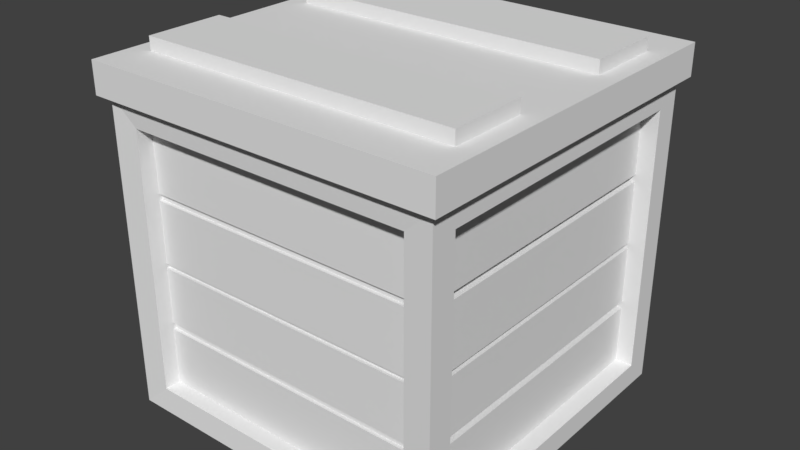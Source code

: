 # Source: Prop_Chest.blend  (saved by Blender 2.78.0; exported with 4.5.12 LTS)
import bpy
from mathutils import Matrix  # noqa: F401  (used for matrix-valued properties, if any)

bpy.ops.wm.read_factory_settings(use_empty=True)
scene = bpy.context.scene
scene.name = 'Scene'

# ---- collections
col_collection_1 = bpy.data.collections.new('Collection 1'); scene.collection.children.link(col_collection_1)

# ---- world
world_world = bpy.data.worlds.new('World'); scene.world = world_world
world_world.color = (0.05088, 0.05088, 0.05088)
world_world.use_sun_shadow = False
world_world.sun_shadow_jitter_overblur = 0.0
world_world.cycles.sampling_method = 'MANUAL'

# ---- meshes
me_untitled_023 = bpy.data.meshes.new('Untitled.023')
me_untitled_023.from_pydata([(-0.4053, 0.8499, -0.134), (-0.4053, 0.8499, -0.3308), (-0.4053, 0.8958, -0.134), (-0.4053, 0.8958, -0.3308), (0.4053, 0.8958, -0.3308), (0.4053, 0.8499, -0.3308), (0.4053, 0.8499, -0.134), (0.4053, 0.8958, -0.134), (-0.4328, -0.00295, 0.4328), (0.4328, -0.00295, 0.4328), (-0.4328, -0.00295, -0.4328), (0.4328, -0.00295, -0.4328), (-0.4328, 0.7834, 0.4328), (-0.4328, 0.7834, -0.4328), (0.4328, 0.7834, -0.4328), (0.4328, 0.7834, 0.4328), (-0.4545, 0.7834, 0.4545), (-0.4545, 0.7834, -0.4545), (-0.4545, 0.8626, 0.4545), (-0.4545, 0.8626, -0.4545), (0.4545, 0.8626, -0.4545), (0.4545, 0.7834, -0.4545), (0.4545, 0.7834, 0.4545), (0.4545, 0.8626, 0.4545), (-0.4053, 0.8499, 0.3395), (-0.4053, 0.8499, 0.1427), (-0.4053, 0.8958, 0.3395), (-0.4053, 0.8958, 0.1427), (0.4053, 0.8958, 0.1427), (0.4053, 0.8499, 0.1427), (0.4053, 0.8499, 0.3395), (0.4053, 0.8958, 0.3395), (-0.3657, 0.058, 0.428), (0.3657, 0.058, 0.428), (0.3657, 0.7225, 0.428), (-0.3657, 0.7225, 0.428), (-0.3657, 0.7225, -0.428), (0.3657, 0.7225, -0.428), (0.3657, 0.058, -0.428), (-0.3657, 0.058, -0.428), (0.4327, 0.0551, 0.3689), (0.4327, 0.7254, 0.3689), (-0.4327, 0.7254, 0.3689), (-0.4327, 0.0551, 0.3689), (0.4327, 0.7254, -0.3689), (0.4327, 0.0551, -0.3689), (-0.4327, 0.0551, -0.3689), (-0.4327, 0.7254, -0.3689), (0.3894, 0.0551, 0.3689), (0.3894, 0.7254, 0.3689), (-0.3894, 0.7254, 0.3689), (-0.3894, 0.0551, 0.3689), (0.3894, 0.7254, -0.3689), (0.3894, 0.0551, -0.3689), (-0.3894, 0.0551, -0.3689), (-0.3894, 0.7254, -0.3689), (-0.3657, 0.058, 0.3881), (0.3657, 0.058, 0.3881), (0.3657, 0.7225, 0.3881), (-0.3657, 0.7225, 0.3881), (-0.3657, 0.7225, -0.3881), (0.3657, 0.7225, -0.3881), (0.3657, 0.058, -0.3881), (-0.3657, 0.058, -0.3881), (-0.3896, -0.00295, 0.3896), (0.3896, -0.00295, 0.3896), (0.3896, -0.00295, -0.3896), (-0.3896, -0.00295, -0.3896), (-0.3896, 0.04, 0.3896), (0.3896, 0.04, 0.3896), (0.3896, 0.04, -0.3896), (-0.3896, 0.04, -0.3896), (0.3894, 0.3811, 0.3689), (-0.3894, 0.3811, 0.3689), (0.3894, 0.3811, -0.3689), (-0.3894, 0.3811, -0.3689), (0.3657, 0.3811, 0.3881), (-0.3657, 0.3811, 0.3881), (0.3657, 0.3811, -0.3881), (-0.3657, 0.3811, -0.3881), (0.3894, 0.5578, 0.3689), (-0.3894, 0.2227, 0.3689), (0.3894, 0.2227, -0.3689), (-0.3894, 0.5578, -0.3689), (0.3657, 0.5564, 0.3881), (-0.3657, 0.2241, 0.3881), (0.3657, 0.2241, -0.3881), (-0.3657, 0.5564, -0.3881), (0.3894, 0.2227, 0.3689), (-0.3894, 0.5578, 0.3689), (0.3894, 0.5578, -0.3689), (-0.3894, 0.2227, -0.3689), (0.3657, 0.2241, 0.3881), (-0.3657, 0.5564, 0.3881), (0.3657, 0.5564, -0.3881), (-0.3657, 0.2241, -0.3881), (-0.3894, 0.2036, 0.3689), (0.3894, 0.2036, -0.3689), (-0.3657, 0.2058, 0.3881), (0.3657, 0.2058, -0.3881), (0.3894, 0.3682, 0.3689), (-0.3894, 0.5401, 0.3689), (0.3894, 0.5401, -0.3689), (-0.3894, 0.3682, -0.3689), (0.3657, 0.369, 0.3881), (-0.3657, 0.5393, 0.3881), (0.3657, 0.5393, -0.3881), (-0.3657, 0.369, -0.3881), (0.3894, 0.5401, 0.3689), (-0.3894, 0.3682, 0.3689), (0.3894, 0.3682, -0.3689), (-0.3894, 0.5401, -0.3689), (0.3657, 0.5393, 0.3881), (-0.3657, 0.369, 0.3881), (0.3657, 0.369, -0.3881), (-0.3657, 0.5393, -0.3881), (0.3894, 0.2036, 0.3689), (-0.3894, 0.2036, -0.3689), (0.3657, 0.2058, 0.3881), (-0.3657, 0.2058, -0.3881), (0.3657, 0.369, 0.3803), (0.3657, 0.3811, 0.3803), (-0.3657, 0.369, -0.3731), (-0.3657, 0.3811, -0.3731), (0.3657, 0.3811, -0.3731), (-0.3657, 0.3811, 0.3803), (0.3657, 0.5393, 0.3803), (0.3657, 0.5564, 0.3803), (-0.3657, 0.5393, -0.3731), (-0.3657, 0.5564, -0.3731), (0.3657, 0.2058, 0.3803), (0.3657, 0.2241, 0.3803), (-0.3657, 0.2058, -0.3731), (-0.3657, 0.2241, -0.3731), (-0.3657, 0.2241, 0.3803), (0.3657, 0.5564, -0.3731), (0.3657, 0.2241, -0.3731), (-0.3657, 0.5564, 0.3803), (-0.3657, 0.2058, 0.3803), (0.3657, 0.2058, -0.3731), (-0.3657, 0.5393, 0.3803), (0.3657, 0.5393, -0.3731), (-0.3657, 0.369, 0.3803), (0.3657, 0.369, -0.3731), (0.3693, 0.3682, 0.3689), (0.3693, 0.3811, 0.3689), (-0.3693, 0.3682, -0.3689), (-0.3693, 0.3811, -0.3689), (-0.3693, 0.3811, 0.3689), (0.3693, 0.3811, -0.3689), (0.3693, 0.5401, 0.3689), (0.3693, 0.5578, 0.3689), (-0.3693, 0.5401, -0.3689), (-0.3693, 0.5578, -0.3689), (0.3693, 0.2036, 0.3689), (0.3693, 0.2227, 0.3689), (-0.3693, 0.2036, -0.3689), (-0.3693, 0.2227, -0.3689), (0.3693, 0.2227, -0.3689), (-0.3693, 0.2227, 0.3689), (-0.3693, 0.5578, 0.3689), (0.3693, 0.5578, -0.3689), (-0.3693, 0.2036, 0.3689), (0.3693, 0.2036, -0.3689), (-0.3693, 0.5401, 0.3689), (0.3693, 0.5401, -0.3689), (-0.3693, 0.3682, 0.3689), (0.3693, 0.3682, -0.3689)], [], [(1, 0, 2, 3), (3, 4, 5, 1), (6, 5, 4, 7), (0, 6, 7, 2), (4, 3, 2, 7), (15, 12, 35, 34), (13, 14, 37, 36), (9, 8, 64, 65), (10, 8, 43, 46), (12, 13, 47, 42), (17, 16, 18, 19), (19, 20, 21, 17), (22, 21, 20, 23), (16, 22, 23, 18), (13, 12, 16, 17), (14, 13, 17, 21), (15, 14, 21, 22), (12, 15, 22, 16), (20, 19, 18, 23), (25, 24, 26, 27), (27, 28, 29, 25), (30, 29, 28, 31), (24, 30, 31, 26), (28, 27, 26, 31), (36, 37, 61, 60), (38, 39, 63, 62), (8, 9, 33, 32), (10, 13, 36, 39), (14, 11, 38, 37), (12, 8, 32, 35), (9, 15, 34, 33), (11, 10, 39, 38), (43, 42, 50, 89, 101, 73, 109, 81, 96, 51), (47, 46, 54, 117, 91, 103, 75, 111, 83, 55), (13, 10, 46, 47), (11, 14, 44, 45), (8, 12, 42, 43), (15, 9, 40, 41), (14, 15, 41, 44), (9, 11, 45, 40), (44, 41, 49, 52), (40, 45, 53, 48), (45, 44, 52, 90, 102, 74, 110, 82, 97, 53), (41, 40, 48, 116, 88, 100, 72, 108, 80, 49), (42, 47, 55, 50), (46, 43, 51, 54), (60, 61, 94, 87), (119, 99, 62, 63), (34, 35, 59, 58), (32, 33, 57, 56), (39, 36, 60, 87, 115, 79, 107, 95, 119, 63), (37, 38, 62, 99, 86, 114, 78, 106, 94, 61), (35, 32, 56, 98, 85, 113, 77, 105, 93, 59), (33, 34, 58, 84, 112, 76, 104, 92, 118, 57), (66, 65, 69, 70), (8, 10, 67, 64), (11, 9, 65, 66), (10, 11, 66, 67), (71, 70, 69, 68), (65, 64, 68, 69), (64, 67, 71, 68), (67, 66, 70, 71), (115, 106, 78, 79), (105, 112, 126, 140), (100, 110, 167, 144), (75, 103, 146, 147), (101, 89, 160, 164), (81, 91, 157, 159), (113, 104, 120, 142), (107, 114, 86, 95), (87, 94, 135, 129), (73, 75, 147, 148), (116, 97, 163, 154), (72, 74, 102, 108), (75, 73, 101, 111), (77, 76, 112, 105), (115, 87, 129, 128), (56, 57, 118, 98), (54, 51, 96, 117), (48, 53, 97, 116), (88, 82, 110, 100), (91, 81, 109, 103), (85, 92, 104, 113), (104, 76, 121, 120), (92, 85, 134, 131), (49, 80, 90, 52), (55, 83, 89, 50), (59, 93, 84, 58), (142, 120, 121, 125), (138, 130, 131, 134), (140, 126, 127, 137), (123, 124, 143, 122), (129, 135, 141, 128), (133, 136, 139, 132), (95, 86, 136, 133), (106, 115, 128, 141), (85, 98, 138, 134), (114, 107, 122, 143), (84, 93, 137, 127), (93, 105, 140, 137), (107, 79, 123, 122), (118, 92, 131, 130), (99, 119, 132, 139), (86, 99, 139, 136), (77, 113, 142, 125), (98, 118, 130, 138), (94, 106, 141, 135), (79, 78, 124, 123), (119, 95, 133, 132), (78, 114, 143, 124), (112, 84, 127, 126), (76, 77, 125, 121), (146, 166, 148, 147), (144, 167, 149, 145), (154, 163, 158, 155), (156, 162, 159, 157), (152, 164, 160, 153), (150, 165, 161, 151), (96, 81, 159, 162), (109, 73, 148, 166), (74, 72, 145, 149), (108, 102, 165, 150), (102, 90, 161, 165), (103, 109, 166, 146), (97, 82, 158, 163), (110, 74, 149, 167), (80, 108, 150, 151), (111, 101, 164, 152), (88, 116, 154, 155), (91, 117, 156, 157), (72, 100, 144, 145), (83, 111, 152, 153), (89, 83, 153, 160), (117, 96, 162, 156), (90, 80, 151, 161), (82, 88, 155, 158)])
_k = set([(0, 2), (1, 3), (2, 3), (2, 7), (3, 4), (4, 5), (4, 7), (6, 7), (8, 9), (8, 10), (8, 12), (9, 11), (9, 15), (10, 11), (10, 13), (11, 14), (12, 13), (12, 15), (13, 14), (14, 15), (16, 17), (16, 18), (16, 22), (17, 19), (17, 21), (18, 19), (18, 23), (19, 20), (20, 21), (20, 23), (21, 22), (22, 23), (24, 26), (25, 27), (26, 27), (26, 31), (27, 28), (28, 29), (28, 31), (30, 31), (32, 33), (32, 35), (33, 34), (34, 35), (36, 37), (36, 39), (37, 38), (38, 39), (40, 41), (40, 45), (41, 44), (42, 43), (42, 47), (43, 46), (44, 45), (46, 47), (48, 53), (48, 116), (49, 52), (49, 80), (50, 55), (50, 89), (51, 54), (51, 96), (52, 90), (53, 97), (54, 117), (55, 83), (56, 57), (56, 98), (57, 118), (58, 59), (58, 84), (59, 93), (60, 61), (60, 87), (61, 94), (62, 63), (62, 99), (63, 119), (64, 65), (64, 67), (65, 66), (66, 67), (68, 69), (68, 71), (69, 70), (70, 71), (72, 100), (72, 108), (73, 101), (73, 109), (74, 102), (74, 110), (75, 103), (75, 111), (76, 104), (76, 112), (77, 105), (77, 113), (78, 106), (78, 114), (79, 107), (79, 115), (80, 108), (81, 96), (81, 109), (82, 97), (82, 110), (83, 111), (84, 112), (85, 98), (85, 113), (86, 99), (86, 114), (87, 115), (88, 100), (88, 116), (89, 101), (90, 102), (91, 103), (91, 117), (92, 104), (92, 118), (93, 105), (94, 106), (95, 107), (95, 119), (120, 121), (122, 123), (124, 143), (125, 142), (126, 127), (128, 129), (130, 131), (132, 133), (134, 138), (135, 141), (136, 139), (137, 140), (144, 145), (146, 147), (148, 166), (149, 167), (150, 151), (152, 153), (154, 155), (156, 157), (158, 163), (159, 162), (160, 164), (161, 165)])
me_untitled_023.attributes.new('sharp_edge', 'BOOLEAN', 'EDGE').data.foreach_set('value', [ (min(e.vertices), max(e.vertices)) in _k for e in me_untitled_023.edges])
_uv = me_untitled_023.uv_layers.new(name='map1')
_uv.uv.foreach_set('vector', [0.5353, 0.04296, 0.5353, 0.01086, 0.5428, 0.01086, 0.5428, 0.04296, 0.5428, 0.04296, 0.675, 0.04296, 0.675, 0.05044, 0.5428, 0.05044, 0.6824, 0.01086, 0.6824, 0.04296, 0.675, 0.04296, 0.675, 0.01086, 0.5428, 0.003378, 0.675, 0.003377, 0.675, 0.01086, 0.5428, 0.01086, 0.675, 0.04296, 0.5428, 0.04296, 0.5428, 0.01086, 0.675, 0.01086, 0.5092, 0.003278, 0.3827, 0.003278, 0.3827, 0.003278, 0.5092, 0.003278, 0.3827, 0.1656, 0.5092, 0.1656, 0.5092, 0.1656, 0.3827, 0.1656, 0.8979, 0.1835, 0.8109, 0.1835, 0.8109, 0.1835, 0.8979, 0.1835, 0.8109, 0.09653, 0.8109, 0.1835, 0.8109, 0.1835, 0.8109, 0.09653, 0.3648, 0.02119, 0.3648, 0.1477, 0.3648, 0.1477, 0.3648, 0.02119, 0.3679, 0.1509, 0.3679, 0.01802, 0.3795, 0.01802, 0.3795, 0.1509, 0.3795, 0.1509, 0.5124, 0.1509, 0.5124, 0.1624, 0.3795, 0.1624, 0.5239, 0.01802, 0.5239, 0.1509, 0.5124, 0.1509, 0.5124, 0.01802, 0.3795, 0.006445, 0.5124, 0.006445, 0.5124, 0.01802, 0.3795, 0.01802, 0.3648, 0.1477, 0.3648, 0.02119, 0.3679, 0.01802, 0.3679, 0.1509, 0.5092, 0.1656, 0.3827, 0.1656, 0.3795, 0.1624, 0.5124, 0.1624, 0.5271, 0.02119, 0.5271, 0.1477, 0.5239, 0.1509, 0.5239, 0.01802, 0.3827, 0.003278, 0.5092, 0.003278, 0.5124, 0.006445, 0.3795, 0.006445, 0.5124, 0.1509, 0.3795, 0.1509, 0.3795, 0.01802, 0.5124, 0.01802, 0.6938, 0.04296, 0.6938, 0.01086, 0.7013, 0.01086, 0.7013, 0.04296, 0.7013, 0.04296, 0.8335, 0.04296, 0.8335, 0.05044, 0.7013, 0.05044, 0.841, 0.01086, 0.841, 0.04296, 0.8335, 0.04296, 0.8335, 0.01086, 0.7013, 0.003378, 0.8335, 0.003377, 0.8335, 0.01086, 0.7013, 0.01086, 0.8335, 0.04296, 0.7013, 0.04296, 0.7013, 0.01086, 0.8335, 0.01086, 0.3827, 0.1656, 0.5092, 0.1656, 0.5092, 0.1656, 0.3827, 0.1656, 0.8979, 0.09653, 0.8109, 0.09653, 0.8109, 0.09653, 0.8979, 0.09653, 0.8109, 0.1835, 0.8979, 0.1835, 0.8979, 0.1835, 0.8109, 0.1835, 0.1044, 0.1354, 0.2193, 0.1354, 0.2193, 0.1354, 0.1044, 0.1354, 0.2194, 0.008861, 0.1044, 0.008861, 0.1044, 0.008861, 0.2194, 0.008861, 0.2193, 0.008861, 0.1044, 0.00886, 0.1044, 0.00886, 0.2193, 0.008861, 0.1044, 0.1354, 0.2194, 0.1354, 0.2194, 0.1354, 0.1044, 0.1354, 0.8979, 0.09653, 0.8109, 0.09653, 0.8109, 0.09653, 0.8979, 0.09653, 0.1044, 0.00886, 0.2193, 0.008861, 0.2193, 0.008861, 0.1906, 0.008861, 0.1762, 0.008861, 0.1618, 0.008861, 0.1475, 0.00886, 0.1331, 0.00886, 0.1187, 0.00886, 0.1044, 0.00886, 0.2193, 0.1354, 0.1044, 0.1354, 0.1044, 0.1354, 0.1187, 0.1354, 0.1331, 0.1354, 0.1475, 0.1354, 0.1618, 0.1354, 0.1762, 0.1354, 0.2049, 0.1354, 0.2193, 0.1354, 0.2193, 0.1354, 0.1044, 0.1354, 0.1044, 0.1354, 0.2193, 0.1354, 0.1044, 0.008861, 0.2194, 0.008861, 0.2194, 0.008861, 0.1044, 0.008861, 0.1044, 0.00886, 0.2193, 0.008861, 0.2193, 0.008861, 0.1044, 0.00886, 0.2194, 0.1354, 0.1044, 0.1354, 0.1044, 0.1354, 0.2194, 0.1354, 0.5271, 0.1477, 0.5271, 0.02119, 0.5271, 0.02119, 0.5271, 0.1477, 0.8979, 0.1835, 0.8979, 0.09653, 0.8979, 0.09653, 0.8979, 0.1835, 0.5271, 0.1477, 0.5271, 0.02119, 0.5271, 0.02119, 0.5271, 0.1477, 0.8979, 0.1835, 0.8979, 0.09653, 0.8979, 0.09653, 0.8979, 0.1835, 0.1044, 0.008861, 0.2194, 0.008861, 0.2194, 0.008861, 0.1906, 0.008861, 0.1763, 0.008861, 0.1619, 0.008861, 0.1475, 0.008861, 0.1332, 0.008861, 0.1188, 0.008861, 0.1044, 0.008861, 0.2194, 0.1354, 0.1044, 0.1354, 0.1044, 0.1354, 0.1188, 0.1354, 0.1332, 0.1354, 0.1475, 0.1354, 0.1619, 0.1354, 0.1763, 0.1354, 0.205, 0.1354, 0.2194, 0.1354, 0.3648, 0.02119, 0.3648, 0.1477, 0.3648, 0.1477, 0.3648, 0.02119, 0.8109, 0.09653, 0.8109, 0.1835, 0.8109, 0.1835, 0.8109, 0.09653, 0.2193, 0.1354, 0.2194, 0.008861, 0.1906, 0.2619, 0.1906, 0.1354, 0.1187, 0.1354, 0.1187, 0.2619, 0.1044, 0.2619, 0.1044, 0.1354, 0.5092, 0.003278, 0.3827, 0.003278, 0.3827, 0.003278, 0.5092, 0.003278, 0.8109, 0.1835, 0.8979, 0.1835, 0.8979, 0.1835, 0.8109, 0.1835, 0.1044, 0.1354, 0.2193, 0.1354, 0.2193, 0.1354, 0.1906, 0.1354, 0.1762, 0.1354, 0.1618, 0.1354, 0.1475, 0.1354, 0.1331, 0.1354, 0.1187, 0.1354, 0.1044, 0.1354, 0.2194, 0.008861, 0.1044, 0.008861, 0.1044, 0.008861, 0.1188, 0.008861, 0.1332, 0.008861, 0.1475, 0.008861, 0.1619, 0.008861, 0.1763, 0.008861, 0.205, 0.008861, 0.2194, 0.008861, 0.2193, 0.008861, 0.1044, 0.00886, 0.1044, 0.00886, 0.1187, 0.00886, 0.1331, 0.00886, 0.1475, 0.00886, 0.1618, 0.008861, 0.1762, 0.008861, 0.2049, 0.008861, 0.2193, 0.008861, 0.1044, 0.1354, 0.2194, 0.1354, 0.2194, 0.1354, 0.1906, 0.1354, 0.1763, 0.1354, 0.1619, 0.1354, 0.1475, 0.1354, 0.1332, 0.1354, 0.1188, 0.1354, 0.1044, 0.1354, 0.8979, 0.09653, 0.8979, 0.1835, 0.8979, 0.1835, 0.8979, 0.09653, 0.8109, 0.1835, 0.8109, 0.09653, 0.8109, 0.09653, 0.8109, 0.1835, 0.8979, 0.09653, 0.8979, 0.1835, 0.8979, 0.1835, 0.8979, 0.09653, 0.8109, 0.09653, 0.8979, 0.09653, 0.8979, 0.09653, 0.8109, 0.09653, 0.8109, 0.09653, 0.8979, 0.09653, 0.8979, 0.1835, 0.8109, 0.1835, 0.8979, 0.1835, 0.8109, 0.1835, 0.8109, 0.1835, 0.8979, 0.1835, 0.8109, 0.1835, 0.8109, 0.09653, 0.8109, 0.09653, 0.8109, 0.1835, 0.8109, 0.09653, 0.8979, 0.09653, 0.8979, 0.09653, 0.8109, 0.09653, 0.1762, 0.1354, 0.1762, 0.2619, 0.1618, 0.2619, 0.1618, 0.1354, 0.1763, 0.2619, 0.1763, 0.1354, 0.1763, 0.1354, 0.1763, 0.2619, 0.1475, 0.1354, 0.1475, 0.008861, 0.1475, 0.008861, 0.1475, 0.1354, 0.1618, 0.1354, 0.1475, 0.1354, 0.1475, 0.1354, 0.1618, 0.1354, 0.1762, 0.008861, 0.1906, 0.008861, 0.1906, 0.008861, 0.1762, 0.008861, 0.1331, 0.00886, 0.1331, 0.1354, 0.1331, 0.1354, 0.1331, 0.00886, 0.1475, 0.2619, 0.1475, 0.1354, 0.1475, 0.1354, 0.1475, 0.2619, 0.1475, 0.1354, 0.1475, 0.2619, 0.1331, 0.2619, 0.1331, 0.1354, 0.1906, 0.1354, 0.1906, 0.2619, 0.1906, 0.2619, 0.1906, 0.1354, 0.1618, 0.008861, 0.1618, 0.1354, 0.1618, 0.1354, 0.1618, 0.008861, 0.1188, 0.1354, 0.1188, 0.008861, 0.1188, 0.008861, 0.1188, 0.1354, 0.1619, 0.1354, 0.1619, 0.008861, 0.1763, 0.008861, 0.1763, 0.1354, 0.1618, 0.1354, 0.1618, 0.008861, 0.1762, 0.008861, 0.1762, 0.1354, 0.1619, 0.2619, 0.1619, 0.1354, 0.1763, 0.1354, 0.1763, 0.2619, 0.1762, 0.1354, 0.1906, 0.1354, 0.1906, 0.1354, 0.1762, 0.1354, 0.1044, 0.2619, 0.1044, 0.1354, 0.1188, 0.1354, 0.1188, 0.2619, 0.1044, 0.1354, 0.1044, 0.00886, 0.1187, 0.00886, 0.1187, 0.1354, 0.1044, 0.1354, 0.1044, 0.008861, 0.1188, 0.008861, 0.1188, 0.1354, 0.1332, 0.1354, 0.1332, 0.008861, 0.1475, 0.008861, 0.1475, 0.1354, 0.1331, 0.1354, 0.1331, 0.00886, 0.1475, 0.00886, 0.1475, 0.1354, 0.1332, 0.2619, 0.1332, 0.1354, 0.1475, 0.1354, 0.1475, 0.2619, 0.1475, 0.1354, 0.1619, 0.1354, 0.1619, 0.1354, 0.1475, 0.1354, 0.1332, 0.1354, 0.1332, 0.2619, 0.1332, 0.2619, 0.1332, 0.1354, 0.2194, 0.1354, 0.205, 0.1354, 0.1906, 0.008861, 0.2194, 0.008861, 0.2193, 0.1354, 0.2049, 0.1354, 0.1906, 0.008861, 0.2193, 0.008861, 0.2193, 0.008861, 0.2049, 0.008861, 0.1906, 0.1354, 0.2194, 0.1354, 0.1475, 0.2619, 0.1475, 0.1354, 0.1619, 0.1354, 0.1619, 0.2619, 0.1188, 0.2619, 0.1188, 0.1354, 0.1332, 0.1354, 0.1332, 0.2619, 0.1763, 0.2619, 0.1763, 0.1354, 0.1906, 0.1354, 0.1906, 0.2619, 0.1618, 0.1354, 0.1618, 0.2619, 0.1475, 0.2619, 0.1475, 0.1354, 0.1906, 0.1354, 0.1906, 0.2619, 0.1762, 0.2619, 0.1762, 0.1354, 0.1331, 0.1354, 0.1331, 0.2619, 0.1187, 0.2619, 0.1187, 0.1354, 0.1331, 0.1354, 0.1331, 0.2619, 0.1331, 0.2619, 0.1331, 0.1354, 0.1762, 0.2619, 0.1762, 0.1354, 0.1762, 0.1354, 0.1762, 0.2619, 0.1331, 0.00886, 0.1187, 0.00886, 0.1187, 0.00886, 0.1331, 0.00886, 0.1475, 0.2619, 0.1475, 0.1354, 0.1475, 0.1354, 0.1475, 0.2619, 0.1906, 0.1354, 0.2049, 0.008861, 0.2049, 0.008861, 0.1906, 0.1354, 0.2049, 0.008861, 0.1762, 0.008861, 0.1762, 0.008861, 0.2049, 0.008861, 0.1475, 0.1354, 0.1618, 0.1354, 0.1618, 0.1354, 0.1475, 0.1354, 0.1188, 0.1354, 0.1332, 0.1354, 0.1332, 0.1354, 0.1188, 0.1354, 0.1187, 0.2619, 0.1187, 0.1354, 0.1187, 0.1354, 0.1187, 0.2619, 0.1332, 0.008861, 0.1188, 0.008861, 0.1188, 0.008861, 0.1332, 0.008861, 0.1618, 0.008861, 0.1475, 0.00886, 0.1475, 0.00886, 0.1618, 0.008861, 0.1188, 0.2619, 0.1188, 0.1354, 0.1188, 0.1354, 0.1188, 0.2619, 0.205, 0.008861, 0.1763, 0.008861, 0.1763, 0.008861, 0.205, 0.008861, 0.1618, 0.1354, 0.1618, 0.2619, 0.1618, 0.2619, 0.1618, 0.1354, 0.1187, 0.1354, 0.1331, 0.1354, 0.1331, 0.1354, 0.1187, 0.1354, 0.1619, 0.008861, 0.1475, 0.008861, 0.1475, 0.008861, 0.1619, 0.008861, 0.1763, 0.1354, 0.1906, 0.1354, 0.1906, 0.1354, 0.1763, 0.1354, 0.1619, 0.1354, 0.1619, 0.2619, 0.1619, 0.2619, 0.1619, 0.1354, 0.1475, 0.1354, 0.1475, 0.00886, 0.1618, 0.008861, 0.1618, 0.1354, 0.1475, 0.1354, 0.1475, 0.008861, 0.1619, 0.008861, 0.1619, 0.1354, 0.1188, 0.1354, 0.1188, 0.008861, 0.1332, 0.008861, 0.1332, 0.1354, 0.1187, 0.1354, 0.1187, 0.00886, 0.1331, 0.00886, 0.1331, 0.1354, 0.1762, 0.1354, 0.1762, 0.008861, 0.1906, 0.008861, 0.1906, 0.1354, 0.1763, 0.1354, 0.1763, 0.008861, 0.1906, 0.008861, 0.1906, 0.1354, 0.1187, 0.00886, 0.1331, 0.00886, 0.1331, 0.00886, 0.1187, 0.00886, 0.1475, 0.00886, 0.1618, 0.008861, 0.1618, 0.008861, 0.1475, 0.00886, 0.1619, 0.008861, 0.1619, 0.1354, 0.1619, 0.1354, 0.1619, 0.008861, 0.1763, 0.1354, 0.1763, 0.008861, 0.1763, 0.008861, 0.1763, 0.1354, 0.1763, 0.008861, 0.1906, 0.008861, 0.1906, 0.008861, 0.1763, 0.008861, 0.1475, 0.1354, 0.1475, 0.00886, 0.1475, 0.00886, 0.1475, 0.1354, 0.1188, 0.008861, 0.1332, 0.008861, 0.1332, 0.008861, 0.1188, 0.008861, 0.1475, 0.008861, 0.1619, 0.008861, 0.1619, 0.008861, 0.1475, 0.008861, 0.205, 0.1354, 0.1763, 0.1354, 0.1763, 0.1354, 0.205, 0.1354, 0.1762, 0.1354, 0.1762, 0.008861, 0.1762, 0.008861, 0.1762, 0.1354, 0.1332, 0.1354, 0.1188, 0.1354, 0.1188, 0.1354, 0.1332, 0.1354, 0.1331, 0.1354, 0.1187, 0.1354, 0.1187, 0.1354, 0.1331, 0.1354, 0.1619, 0.1354, 0.1475, 0.1354, 0.1475, 0.1354, 0.1619, 0.1354, 0.2049, 0.1354, 0.1762, 0.1354, 0.1762, 0.1354, 0.2049, 0.1354, 0.1906, 0.008861, 0.2049, 0.1354, 0.2049, 0.1354, 0.1906, 0.008861, 0.1187, 0.1354, 0.1187, 0.00886, 0.1187, 0.00886, 0.1187, 0.1354, 0.1906, 0.008861, 0.205, 0.1354, 0.205, 0.1354, 0.1906, 0.008861, 0.1332, 0.008861, 0.1332, 0.1354, 0.1332, 0.1354, 0.1332, 0.008861])
_uv.active_render = True
_uv = me_untitled_023.uv_layers.new(name='uvSet')
_uv.uv.foreach_set('vector', [0.0909, 0.9578, 0.02033, 0.9578, 0.02033, 0.9414, 0.0909, 0.9414, 0.0909, 0.9414, 0.0909, 0.6507, 0.1073, 0.6507, 0.1073, 0.9414, 0.02032, 0.6343, 0.0909, 0.6343, 0.0909, 0.6507, 0.02032, 0.6507, 0.00388, 0.9414, 0.003878, 0.6507, 0.02032, 0.6507, 0.02033, 0.9414, 0.0909, 0.6507, 0.0909, 0.9414, 0.02033, 0.9414, 0.02032, 0.6507, 0.9294, 0.5978, 0.6191, 0.5978, 0.6191, 0.5978, 0.9294, 0.5978, 0.6191, 0.996, 0.9294, 0.996, 0.9294, 0.996, 0.6191, 0.996, 0.5416, 0.6361, 0.5416, 0.9465, 0.5416, 0.9465, 0.5416, 0.6361, 0.2312, 0.9465, 0.5416, 0.9465, 0.5416, 0.9465, 0.2312, 0.9465, 0.5751, 0.6417, 0.5751, 0.9521, 0.5751, 0.9521, 0.5751, 0.6417, 0.5829, 0.9599, 0.5829, 0.634, 0.6113, 0.634, 0.6113, 0.9599, 0.6113, 0.9599, 0.9372, 0.9599, 0.9372, 0.9883, 0.6113, 0.9883, 0.9656, 0.634, 0.9656, 0.9599, 0.9372, 0.9599, 0.9372, 0.634, 0.6113, 0.6056, 0.9372, 0.6056, 0.9372, 0.634, 0.6113, 0.634, 0.5751, 0.9521, 0.5751, 0.6417, 0.5829, 0.634, 0.5829, 0.9599, 0.9294, 0.996, 0.6191, 0.996, 0.6113, 0.9883, 0.9372, 0.9883, 0.9733, 0.6417, 0.9733, 0.9521, 0.9656, 0.9599, 0.9656, 0.634, 0.6191, 0.5978, 0.9294, 0.5978, 0.9372, 0.6056, 0.6113, 0.6056, 0.9372, 0.9599, 0.6113, 0.9599, 0.6113, 0.634, 0.9372, 0.634, 0.2055, 0.9578, 0.135, 0.9578, 0.135, 0.9414, 0.2055, 0.9414, 0.2055, 0.9414, 0.2055, 0.6507, 0.222, 0.6507, 0.222, 0.9414, 0.135, 0.6343, 0.2055, 0.6343, 0.2055, 0.6507, 0.135, 0.6507, 0.1185, 0.9414, 0.1185, 0.6507, 0.135, 0.6507, 0.135, 0.9414, 0.2055, 0.6507, 0.2055, 0.9414, 0.135, 0.9414, 0.135, 0.6507, 0.6191, 0.996, 0.9294, 0.996, 0.9294, 0.996, 0.6191, 0.996, 0.2312, 0.6361, 0.2312, 0.9465, 0.2312, 0.9465, 0.2312, 0.6361, 0.5416, 0.9465, 0.5416, 0.6361, 0.5416, 0.6361, 0.5416, 0.9465, 0.003878, 0.3143, 0.2858, 0.3143, 0.2858, 0.3143, 0.003878, 0.3143, 0.5762, 0.003971, 0.2943, 0.003971, 0.2943, 0.003971, 0.5762, 0.003971, 0.2858, 0.003971, 0.003878, 0.003968, 0.003878, 0.003968, 0.2858, 0.003971, 0.2943, 0.3143, 0.5762, 0.3143, 0.5762, 0.3143, 0.2943, 0.3143, 0.2312, 0.6361, 0.2312, 0.9465, 0.2312, 0.9465, 0.2312, 0.6361, 0.003878, 0.003968, 0.2858, 0.003971, 0.2858, 0.003971, 0.2154, 0.00397, 0.1801, 0.00397, 0.1449, 0.003969, 0.1096, 0.003969, 0.07437, 0.003969, 0.03912, 0.003969, 0.003878, 0.003968, 0.2858, 0.3143, 0.003878, 0.3143, 0.003878, 0.3143, 0.03912, 0.3143, 0.07437, 0.3143, 0.1096, 0.3143, 0.1449, 0.3143, 0.1801, 0.3143, 0.2506, 0.3143, 0.2858, 0.3143, 0.2858, 0.3143, 0.003878, 0.3143, 0.003878, 0.3143, 0.2858, 0.3143, 0.2943, 0.003971, 0.5762, 0.003971, 0.5762, 0.003971, 0.2943, 0.003971, 0.003878, 0.003968, 0.2858, 0.003971, 0.2858, 0.003971, 0.003878, 0.003968, 0.5762, 0.3143, 0.2943, 0.3143, 0.2943, 0.3143, 0.5762, 0.3143, 0.9733, 0.9521, 0.9733, 0.6417, 0.9733, 0.6417, 0.9733, 0.9521, 0.5416, 0.6361, 0.2312, 0.6361, 0.2312, 0.6361, 0.5416, 0.6361, 0.9733, 0.9521, 0.9733, 0.6417, 0.9733, 0.6417, 0.9733, 0.9521, 0.5416, 0.6361, 0.2312, 0.6361, 0.2312, 0.6361, 0.5416, 0.6361, 0.2943, 0.003971, 0.5762, 0.003971, 0.5762, 0.003971, 0.5057, 0.003971, 0.4705, 0.003971, 0.4353, 0.003971, 0.4, 0.003971, 0.3648, 0.003971, 0.3295, 0.003971, 0.2943, 0.003971, 0.5762, 0.3143, 0.2943, 0.3143, 0.2943, 0.3143, 0.3295, 0.3143, 0.3648, 0.3143, 0.4, 0.3143, 0.4353, 0.3143, 0.4705, 0.3143, 0.541, 0.3143, 0.5762, 0.3143, 0.5751, 0.6417, 0.5751, 0.9521, 0.5751, 0.9521, 0.5751, 0.6417, 0.2312, 0.9465, 0.5416, 0.9465, 0.5416, 0.9465, 0.2312, 0.9465, 0.2858, 0.3143, 0.5762, 0.003971, 0.2154, 0.6247, 0.2154, 0.3143, 0.03912, 0.3143, 0.03912, 0.6247, 0.003878, 0.6247, 0.003878, 0.3143, 0.9294, 0.5978, 0.6191, 0.5978, 0.6191, 0.5978, 0.9294, 0.5978, 0.5416, 0.9465, 0.5416, 0.6361, 0.5416, 0.6361, 0.5416, 0.9465, 0.003878, 0.3143, 0.2858, 0.3143, 0.2858, 0.3143, 0.2154, 0.3143, 0.1801, 0.3143, 0.1449, 0.3143, 0.1096, 0.3143, 0.07437, 0.3143, 0.03912, 0.3143, 0.003878, 0.3143, 0.5762, 0.003971, 0.2943, 0.003971, 0.2943, 0.003971, 0.3295, 0.003971, 0.3648, 0.003971, 0.4, 0.003971, 0.4353, 0.003971, 0.4705, 0.003971, 0.541, 0.003971, 0.5762, 0.003971, 0.2858, 0.003971, 0.003878, 0.003968, 0.003878, 0.003968, 0.03912, 0.003969, 0.07437, 0.003969, 0.1096, 0.003969, 0.1449, 0.003969, 0.1801, 0.00397, 0.2506, 0.00397, 0.2858, 0.003971, 0.2943, 0.3143, 0.5762, 0.3143, 0.5762, 0.3143, 0.5057, 0.3143, 0.4705, 0.3143, 0.4353, 0.3143, 0.4, 0.3143, 0.3648, 0.3143, 0.3295, 0.3143, 0.2943, 0.3143, 0.2312, 0.6361, 0.5416, 0.6361, 0.5416, 0.6361, 0.2312, 0.6361, 0.5416, 0.9465, 0.2312, 0.9465, 0.2312, 0.9465, 0.5416, 0.9465, 0.2312, 0.6361, 0.5416, 0.6361, 0.5416, 0.6361, 0.2312, 0.6361, 0.2312, 0.9465, 0.2312, 0.6361, 0.2312, 0.6361, 0.2312, 0.9465, 0.2312, 0.9465, 0.2312, 0.6361, 0.5416, 0.6361, 0.5416, 0.9465, 0.5416, 0.6361, 0.5416, 0.9465, 0.5416, 0.9465, 0.5416, 0.6361, 0.5416, 0.9465, 0.2312, 0.9465, 0.2312, 0.9465, 0.5416, 0.9465, 0.2312, 0.9465, 0.2312, 0.6361, 0.2312, 0.6361, 0.2312, 0.9465, 0.1801, 0.3143, 0.1801, 0.6247, 0.1449, 0.6247, 0.1449, 0.3143, 0.4705, 0.6247, 0.4705, 0.3143, 0.4705, 0.3143, 0.4705, 0.6247, 0.4, 0.3143, 0.4, 0.003971, 0.4, 0.003971, 0.4, 0.3143, 0.1449, 0.3143, 0.1096, 0.3143, 0.1096, 0.3143, 0.1449, 0.3143, 0.1801, 0.00397, 0.2154, 0.00397, 0.2154, 0.00397, 0.1801, 0.00397, 0.07437, 0.003969, 0.07437, 0.3143, 0.07437, 0.3143, 0.07437, 0.003969, 0.4, 0.6247, 0.4, 0.3143, 0.4, 0.3143, 0.4, 0.6247, 0.1096, 0.3143, 0.1096, 0.6247, 0.07437, 0.6247, 0.07437, 0.3143, 0.2154, 0.3143, 0.2154, 0.6247, 0.2154, 0.6247, 0.2154, 0.3143, 0.1449, 0.003969, 0.1449, 0.3143, 0.1449, 0.3143, 0.1449, 0.003969, 0.3295, 0.3143, 0.3295, 0.003971, 0.3295, 0.003971, 0.3295, 0.3143, 0.4353, 0.3143, 0.4353, 0.003971, 0.4705, 0.003971, 0.4705, 0.3143, 0.1449, 0.3143, 0.1449, 0.003969, 0.1801, 0.00397, 0.1801, 0.3143, 0.4353, 0.6247, 0.4353, 0.3143, 0.4705, 0.3143, 0.4705, 0.6247, 0.1801, 0.3143, 0.2154, 0.3143, 0.2154, 0.3143, 0.1801, 0.3143, 0.2943, 0.6247, 0.2943, 0.3143, 0.3295, 0.3143, 0.3295, 0.6247, 0.003878, 0.3143, 0.003878, 0.003968, 0.03912, 0.003969, 0.03912, 0.3143, 0.2943, 0.3143, 0.2943, 0.003971, 0.3295, 0.003971, 0.3295, 0.3143, 0.3648, 0.3143, 0.3648, 0.003971, 0.4, 0.003971, 0.4, 0.3143, 0.07437, 0.3143, 0.07437, 0.003969, 0.1096, 0.003969, 0.1096, 0.3143, 0.3648, 0.6247, 0.3648, 0.3143, 0.4, 0.3143, 0.4, 0.6247, 0.4, 0.3143, 0.4353, 0.3143, 0.4353, 0.3143, 0.4, 0.3143, 0.3648, 0.3143, 0.3648, 0.6247, 0.3648, 0.6247, 0.3648, 0.3143, 0.5762, 0.3143, 0.541, 0.3143, 0.5057, 0.003971, 0.5762, 0.003971, 0.2858, 0.3143, 0.2506, 0.3143, 0.2154, 0.00397, 0.2858, 0.003971, 0.2858, 0.003971, 0.2506, 0.00397, 0.5057, 0.3143, 0.5762, 0.3143, 0.4, 0.6247, 0.4, 0.3143, 0.4353, 0.3143, 0.4353, 0.6247, 0.3295, 0.6247, 0.3295, 0.3143, 0.3648, 0.3143, 0.3648, 0.6247, 0.4705, 0.6247, 0.4705, 0.3143, 0.5057, 0.3143, 0.5057, 0.6247, 0.1449, 0.3143, 0.1449, 0.6247, 0.1096, 0.6247, 0.1096, 0.3143, 0.2154, 0.3143, 0.2154, 0.6247, 0.1801, 0.6247, 0.1801, 0.3143, 0.07437, 0.3143, 0.07437, 0.6247, 0.03912, 0.6247, 0.03912, 0.3143, 0.07437, 0.3143, 0.07437, 0.6247, 0.07437, 0.6247, 0.07437, 0.3143, 0.1801, 0.6247, 0.1801, 0.3143, 0.1801, 0.3143, 0.1801, 0.6247, 0.07437, 0.003969, 0.03912, 0.003969, 0.03912, 0.003969, 0.07437, 0.003969, 0.1096, 0.6247, 0.1096, 0.3143, 0.1096, 0.3143, 0.1096, 0.6247, 0.5057, 0.3143, 0.2506, 0.00397, 0.2506, 0.00397, 0.5057, 0.3143, 0.2506, 0.00397, 0.1801, 0.00397, 0.1801, 0.00397, 0.2506, 0.00397, 0.1096, 0.3143, 0.1449, 0.3143, 0.1449, 0.3143, 0.1096, 0.3143, 0.3295, 0.3143, 0.3648, 0.3143, 0.3648, 0.3143, 0.3295, 0.3143, 0.03912, 0.6247, 0.03912, 0.3143, 0.03912, 0.3143, 0.03912, 0.6247, 0.3648, 0.003971, 0.3295, 0.003971, 0.3295, 0.003971, 0.3648, 0.003971, 0.1449, 0.003969, 0.1096, 0.003969, 0.1096, 0.003969, 0.1449, 0.003969, 0.3295, 0.6247, 0.3295, 0.3143, 0.3295, 0.3143, 0.3295, 0.6247, 0.541, 0.003971, 0.4705, 0.003971, 0.4705, 0.003971, 0.541, 0.003971, 0.1449, 0.3143, 0.1449, 0.6247, 0.1449, 0.6247, 0.1449, 0.3143, 0.03912, 0.3143, 0.07437, 0.3143, 0.07437, 0.3143, 0.03912, 0.3143, 0.4353, 0.003971, 0.4, 0.003971, 0.4, 0.003971, 0.4353, 0.003971, 0.4705, 0.3143, 0.5057, 0.3143, 0.5057, 0.3143, 0.4705, 0.3143, 0.4353, 0.3143, 0.4353, 0.6247, 0.4353, 0.6247, 0.4353, 0.3143, 0.1096, 0.3143, 0.1096, 0.003969, 0.1449, 0.003969, 0.1449, 0.3143, 0.4, 0.3143, 0.4, 0.003971, 0.4353, 0.003971, 0.4353, 0.3143, 0.3295, 0.3143, 0.3295, 0.003971, 0.3648, 0.003971, 0.3648, 0.3143, 0.03912, 0.3143, 0.03912, 0.003969, 0.07437, 0.003969, 0.07437, 0.3143, 0.1801, 0.3143, 0.1801, 0.00397, 0.2154, 0.00397, 0.2154, 0.3143, 0.4705, 0.3143, 0.4705, 0.003971, 0.5057, 0.003971, 0.5057, 0.3143, 0.03912, 0.003969, 0.07437, 0.003969, 0.07437, 0.003969, 0.03912, 0.003969, 0.1096, 0.003969, 0.1449, 0.003969, 0.1449, 0.003969, 0.1096, 0.003969, 0.4353, 0.003971, 0.4353, 0.3143, 0.4353, 0.3143, 0.4353, 0.003971, 0.4705, 0.3143, 0.4705, 0.003971, 0.4705, 0.003971, 0.4705, 0.3143, 0.4705, 0.003971, 0.5057, 0.003971, 0.5057, 0.003971, 0.4705, 0.003971, 0.1096, 0.3143, 0.1096, 0.003969, 0.1096, 0.003969, 0.1096, 0.3143, 0.3295, 0.003971, 0.3648, 0.003971, 0.3648, 0.003971, 0.3295, 0.003971, 0.4, 0.003971, 0.4353, 0.003971, 0.4353, 0.003971, 0.4, 0.003971, 0.541, 0.3143, 0.4705, 0.3143, 0.4705, 0.3143, 0.541, 0.3143, 0.1801, 0.3143, 0.1801, 0.00397, 0.1801, 0.00397, 0.1801, 0.3143, 0.3648, 0.3143, 0.3295, 0.3143, 0.3295, 0.3143, 0.3648, 0.3143, 0.07437, 0.3143, 0.03912, 0.3143, 0.03912, 0.3143, 0.07437, 0.3143, 0.4353, 0.3143, 0.4, 0.3143, 0.4, 0.3143, 0.4353, 0.3143, 0.2506, 0.3143, 0.1801, 0.3143, 0.1801, 0.3143, 0.2506, 0.3143, 0.2154, 0.00397, 0.2506, 0.3143, 0.2506, 0.3143, 0.2154, 0.00397, 0.03912, 0.3143, 0.03912, 0.003969, 0.03912, 0.003969, 0.03912, 0.3143, 0.5057, 0.003971, 0.541, 0.3143, 0.541, 0.3143, 0.5057, 0.003971, 0.3648, 0.003971, 0.3648, 0.3143, 0.3648, 0.3143, 0.3648, 0.003971])
_ca = me_untitled_023.color_attributes.new('Col', 'BYTE_COLOR', 'CORNER')
_ca.data.foreach_set('color', [0.2423, 0.1144, 0.04667, 1.0, 0.2423, 0.1144, 0.04667, 1.0, 0.2423, 0.1144, 0.04667, 1.0, 0.2423, 0.1144, 0.04667, 1.0, 0.2423, 0.1144, 0.04667, 1.0, 0.2423, 0.1144, 0.04667, 1.0, 0.2423, 0.1144, 0.04667, 1.0, 0.2423, 0.1144, 0.04667, 1.0, 0.2423, 0.1144, 0.04667, 1.0, 0.2423, 0.1144, 0.04667, 1.0, 0.2423, 0.1144, 0.04667, 1.0, 0.2423, 0.1144, 0.04667, 1.0, 0.2423, 0.1144, 0.04667, 1.0, 0.2423, 0.1144, 0.04667, 1.0, 0.2423, 0.1144, 0.04667, 1.0, 0.2423, 0.1144, 0.04667, 1.0, 0.2423, 0.1144, 0.04667, 1.0, 0.2423, 0.1144, 0.04667, 1.0, 0.2423, 0.1144, 0.04667, 1.0, 0.2423, 0.1144, 0.04667, 1.0, 0.2423, 0.1144, 0.04667, 1.0, 0.2423, 0.1144, 0.04667, 1.0, 0.2423, 0.1144, 0.04667, 1.0, 0.2423, 0.1144, 0.04667, 1.0, 0.2423, 0.1144, 0.04667, 1.0, 0.2423, 0.1144, 0.04667, 1.0, 0.2423, 0.1144, 0.04667, 1.0, 0.2423, 0.1144, 0.04667, 1.0, 0.2423, 0.1144, 0.04667, 1.0, 0.2423, 0.1144, 0.04667, 1.0, 0.2423, 0.1144, 0.04667, 1.0, 0.2423, 0.1144, 0.04667, 1.0, 0.2423, 0.1144, 0.04667, 1.0, 0.2423, 0.1144, 0.04667, 1.0, 0.2423, 0.1144, 0.04667, 1.0, 0.2423, 0.1144, 0.04667, 1.0, 0.2423, 0.1144, 0.04667, 1.0, 0.2423, 0.1144, 0.04667, 1.0, 0.2423, 0.1144, 0.04667, 1.0, 0.2423, 0.1144, 0.04667, 1.0, 0.2423, 0.1144, 0.04667, 1.0, 0.2423, 0.1144, 0.04667, 1.0, 0.2423, 0.1144, 0.04667, 1.0, 0.2423, 0.1144, 0.04667, 1.0, 0.2423, 0.1144, 0.04667, 1.0, 0.2423, 0.1144, 0.04667, 1.0, 0.2423, 0.1144, 0.04667, 1.0, 0.2423, 0.1144, 0.04667, 1.0, 0.2423, 0.1144, 0.04667, 1.0, 0.2423, 0.1144, 0.04667, 1.0, 0.2423, 0.1144, 0.04667, 1.0, 0.2423, 0.1144, 0.04667, 1.0, 0.2423, 0.1144, 0.04667, 1.0, 0.2423, 0.1144, 0.04667, 1.0, 0.2423, 0.1144, 0.04667, 1.0, 0.2423, 0.1144, 0.04667, 1.0, 0.2423, 0.1144, 0.04667, 1.0, 0.2423, 0.1144, 0.04667, 1.0, 0.2423, 0.1144, 0.04667, 1.0, 0.2423, 0.1144, 0.04667, 1.0, 0.2423, 0.1144, 0.04667, 1.0, 0.2423, 0.1144, 0.04667, 1.0, 0.2423, 0.1144, 0.04667, 1.0, 0.2423, 0.1144, 0.04667, 1.0, 0.2423, 0.1144, 0.04667, 1.0, 0.2423, 0.1144, 0.04667, 1.0, 0.2423, 0.1144, 0.04667, 1.0, 0.2423, 0.1144, 0.04667, 1.0, 0.2423, 0.1144, 0.04667, 1.0, 0.2423, 0.1144, 0.04667, 1.0, 0.2423, 0.1144, 0.04667, 1.0, 0.2423, 0.1144, 0.04667, 1.0, 0.2423, 0.1144, 0.04667, 1.0, 0.2423, 0.1144, 0.04667, 1.0, 0.2423, 0.1144, 0.04667, 1.0, 0.2423, 0.1144, 0.04667, 1.0, 0.2423, 0.1144, 0.04667, 1.0, 0.2423, 0.1144, 0.04667, 1.0, 0.2423, 0.1144, 0.04667, 1.0, 0.2423, 0.1144, 0.04667, 1.0, 0.2423, 0.1144, 0.04667, 1.0, 0.2423, 0.1144, 0.04667, 1.0, 0.2423, 0.1144, 0.04667, 1.0, 0.2423, 0.1144, 0.04667, 1.0, 0.2423, 0.1144, 0.04667, 1.0, 0.2423, 0.1144, 0.04667, 1.0, 0.2423, 0.1144, 0.04667, 1.0, 0.2423, 0.1144, 0.04667, 1.0, 0.2423, 0.1144, 0.04667, 1.0, 0.2423, 0.1144, 0.04667, 1.0, 0.2423, 0.1144, 0.04667, 1.0, 0.2423, 0.1144, 0.04667, 1.0, 0.2423, 0.1144, 0.04667, 1.0, 0.2423, 0.1144, 0.04667, 1.0, 0.2423, 0.1144, 0.04667, 1.0, 0.2423, 0.1144, 0.04667, 1.0, 0.2423, 0.1144, 0.04667, 1.0, 0.2423, 0.1144, 0.04667, 1.0, 0.2423, 0.1144, 0.04667, 1.0, 0.2423, 0.1144, 0.04667, 1.0, 0.2423, 0.1144, 0.04667, 1.0, 0.2423, 0.1144, 0.04667, 1.0, 0.2423, 0.1144, 0.04667, 1.0, 0.2423, 0.1144, 0.04667, 1.0, 0.2423, 0.1144, 0.04667, 1.0, 0.2423, 0.1144, 0.04667, 1.0, 0.2423, 0.1144, 0.04667, 1.0, 0.2423, 0.1144, 0.04667, 1.0, 0.2423, 0.1144, 0.04667, 1.0, 0.2423, 0.1144, 0.04667, 1.0, 0.2423, 0.1144, 0.04667, 1.0, 0.2423, 0.1144, 0.04667, 1.0, 0.2423, 0.1144, 0.04667, 1.0, 0.2423, 0.1144, 0.04667, 1.0, 0.2423, 0.1144, 0.04667, 1.0, 0.2423, 0.1144, 0.04667, 1.0, 0.2423, 0.1144, 0.04667, 1.0, 0.2423, 0.1144, 0.04667, 1.0, 0.2423, 0.1144, 0.04667, 1.0, 0.2423, 0.1144, 0.04667, 1.0, 0.2423, 0.1144, 0.04667, 1.0, 0.2423, 0.1144, 0.04667, 1.0, 0.2423, 0.1144, 0.04667, 1.0, 0.2423, 0.1144, 0.04667, 1.0, 0.2423, 0.1144, 0.04667, 1.0, 0.2423, 0.1144, 0.04667, 1.0, 0.2423, 0.1144, 0.04667, 1.0, 0.2423, 0.1144, 0.04667, 1.0, 0.2423, 0.1144, 0.04667, 1.0, 0.2423, 0.1144, 0.04667, 1.0, 0.2423, 0.1144, 0.04667, 1.0, 0.2423, 0.1144, 0.04667, 1.0, 0.2423, 0.1144, 0.04667, 1.0, 0.2423, 0.1144, 0.04667, 1.0, 0.2423, 0.1144, 0.04667, 1.0, 0.2423, 0.1144, 0.04667, 1.0, 0.2423, 0.1144, 0.04667, 1.0, 0.2423, 0.1144, 0.04667, 1.0, 0.2423, 0.1144, 0.04667, 1.0, 0.2423, 0.1144, 0.04667, 1.0, 0.2423, 0.1144, 0.04667, 1.0, 0.2423, 0.1144, 0.04667, 1.0, 0.2423, 0.1144, 0.04667, 1.0, 0.2423, 0.1144, 0.04667, 1.0, 0.2423, 0.1144, 0.04667, 1.0, 0.2423, 0.1144, 0.04667, 1.0, 0.2423, 0.1144, 0.04667, 1.0, 0.2423, 0.1144, 0.04667, 1.0, 0.2423, 0.1144, 0.04667, 1.0, 0.2423, 0.1144, 0.04667, 1.0, 0.2423, 0.1144, 0.04667, 1.0, 0.2423, 0.1144, 0.04667, 1.0, 0.2423, 0.1144, 0.04667, 1.0, 0.2423, 0.1144, 0.04667, 1.0, 0.2423, 0.1144, 0.04667, 1.0, 0.2423, 0.1144, 0.04667, 1.0, 0.2423, 0.1144, 0.04667, 1.0, 0.2423, 0.1144, 0.04667, 1.0, 0.2423, 0.1144, 0.04667, 1.0, 0.2423, 0.1144, 0.04667, 1.0, 0.2423, 0.1144, 0.04667, 1.0, 0.2423, 0.1144, 0.04667, 1.0, 0.2423, 0.1144, 0.04667, 1.0, 0.2423, 0.1144, 0.04667, 1.0, 0.2423, 0.1144, 0.04667, 1.0, 0.2423, 0.1144, 0.04667, 1.0, 0.2423, 0.1144, 0.04667, 1.0, 0.2423, 0.1144, 0.04667, 1.0, 0.2423, 0.1144, 0.04667, 1.0, 0.2423, 0.1144, 0.04667, 1.0, 0.2423, 0.1144, 0.04667, 1.0, 0.2423, 0.1144, 0.04667, 1.0, 0.2423, 0.1144, 0.04667, 1.0, 0.2423, 0.1144, 0.04667, 1.0, 0.2423, 0.1144, 0.04667, 1.0, 0.2423, 0.1144, 0.04667, 1.0, 0.2423, 0.1144, 0.04667, 1.0, 0.2423, 0.1144, 0.04667, 1.0, 0.2423, 0.1144, 0.04667, 1.0, 0.2423, 0.1144, 0.04667, 1.0, 0.2423, 0.1144, 0.04667, 1.0, 0.2423, 0.1144, 0.04667, 1.0, 0.2423, 0.1144, 0.04667, 1.0, 0.2423, 0.1144, 0.04667, 1.0, 0.2423, 0.1144, 0.04667, 1.0, 0.2423, 0.1144, 0.04667, 1.0, 0.2423, 0.1144, 0.04667, 1.0, 0.2423, 0.1144, 0.04667, 1.0, 0.2423, 0.1144, 0.04667, 1.0, 0.2423, 0.1144, 0.04667, 1.0, 0.2423, 0.1144, 0.04667, 1.0, 0.2423, 0.1144, 0.04667, 1.0, 0.2423, 0.1144, 0.04667, 1.0, 0.2423, 0.1144, 0.04667, 1.0, 0.2423, 0.1144, 0.04667, 1.0, 0.2423, 0.1144, 0.04667, 1.0, 0.2423, 0.1144, 0.04667, 1.0, 0.2423, 0.1144, 0.04667, 1.0, 0.2423, 0.1144, 0.04667, 1.0, 0.2423, 0.1144, 0.04667, 1.0, 0.2423, 0.1144, 0.04667, 1.0, 0.2423, 0.1144, 0.04667, 1.0, 0.2423, 0.1144, 0.04667, 1.0, 0.2423, 0.1144, 0.04667, 1.0, 0.2423, 0.1144, 0.04667, 1.0, 0.2423, 0.1144, 0.04667, 1.0, 0.2423, 0.1144, 0.04667, 1.0, 0.2423, 0.1144, 0.04667, 1.0, 0.2423, 0.1144, 0.04667, 1.0, 0.2423, 0.1144, 0.04667, 1.0, 0.2423, 0.1144, 0.04667, 1.0, 0.2423, 0.1144, 0.04667, 1.0, 0.2423, 0.1144, 0.04667, 1.0, 0.2423, 0.1144, 0.04667, 1.0, 0.2423, 0.1144, 0.04667, 1.0, 0.2423, 0.1144, 0.04667, 1.0, 0.2423, 0.1144, 0.04667, 1.0, 0.2423, 0.1144, 0.04667, 1.0, 0.2423, 0.1144, 0.04667, 1.0, 0.2423, 0.1144, 0.04667, 1.0, 0.2423, 0.1144, 0.04667, 1.0, 0.2423, 0.1144, 0.04667, 1.0, 0.2423, 0.1144, 0.04667, 1.0, 0.2423, 0.1144, 0.04667, 1.0, 0.2423, 0.1144, 0.04667, 1.0, 0.2423, 0.1144, 0.04667, 1.0, 0.2423, 0.1144, 0.04667, 1.0, 0.2423, 0.1144, 0.04667, 1.0, 0.2423, 0.1144, 0.04667, 1.0, 0.2423, 0.1144, 0.04667, 1.0, 0.2423, 0.1144, 0.04667, 1.0, 0.2423, 0.1144, 0.04667, 1.0, 0.2423, 0.1144, 0.04667, 1.0, 0.2423, 0.1144, 0.04667, 1.0, 0.2423, 0.1144, 0.04667, 1.0, 0.2423, 0.1144, 0.04667, 1.0, 0.2423, 0.1144, 0.04667, 1.0, 0.2423, 0.1144, 0.04667, 1.0, 0.2423, 0.1144, 0.04667, 1.0, 0.2423, 0.1144, 0.04667, 1.0, 0.2423, 0.1144, 0.04667, 1.0, 0.2423, 0.1144, 0.04667, 1.0, 0.2423, 0.1144, 0.04667, 1.0, 0.2423, 0.1144, 0.04667, 1.0, 0.2423, 0.1144, 0.04667, 1.0, 0.2423, 0.1144, 0.04667, 1.0, 0.2423, 0.1144, 0.04667, 1.0, 0.2423, 0.1144, 0.04667, 1.0, 0.2423, 0.1144, 0.04667, 1.0, 0.2423, 0.1144, 0.04667, 1.0, 0.2423, 0.1144, 0.04667, 1.0, 0.2423, 0.1144, 0.04667, 1.0, 0.2423, 0.1144, 0.04667, 1.0, 0.2423, 0.1144, 0.04667, 1.0, 0.2423, 0.1144, 0.04667, 1.0, 0.2423, 0.1144, 0.04667, 1.0, 0.2423, 0.1144, 0.04667, 1.0, 0.2423, 0.1144, 0.04667, 1.0, 0.2423, 0.1144, 0.04667, 1.0, 0.2423, 0.1144, 0.04667, 1.0, 0.2423, 0.1144, 0.04667, 1.0, 0.2423, 0.1144, 0.04667, 1.0, 0.2423, 0.1144, 0.04667, 1.0, 0.2423, 0.1144, 0.04667, 1.0, 0.2423, 0.1144, 0.04667, 1.0, 0.2423, 0.1144, 0.04667, 1.0, 0.2423, 0.1144, 0.04667, 1.0, 0.2423, 0.1144, 0.04667, 1.0, 0.2423, 0.1144, 0.04667, 1.0, 0.2423, 0.1144, 0.04667, 1.0, 0.2423, 0.1144, 0.04667, 1.0, 0.2423, 0.1144, 0.04667, 1.0, 0.2423, 0.1144, 0.04667, 1.0, 0.2423, 0.1144, 0.04667, 1.0, 0.2423, 0.1144, 0.04667, 1.0, 0.2423, 0.1144, 0.04667, 1.0, 0.2423, 0.1144, 0.04667, 1.0, 0.2423, 0.1144, 0.04667, 1.0, 0.2423, 0.1144, 0.04667, 1.0, 0.2423, 0.1144, 0.04667, 1.0, 0.2423, 0.1144, 0.04667, 1.0, 0.2423, 0.1144, 0.04667, 1.0, 0.2423, 0.1144, 0.04667, 1.0, 0.2423, 0.1144, 0.04667, 1.0, 0.2423, 0.1144, 0.04667, 1.0, 0.2423, 0.1144, 0.04667, 1.0, 0.2423, 0.1144, 0.04667, 1.0, 0.2423, 0.1144, 0.04667, 1.0, 0.2423, 0.1144, 0.04667, 1.0, 0.2423, 0.1144, 0.04667, 1.0, 0.2423, 0.1144, 0.04667, 1.0, 0.2423, 0.1144, 0.04667, 1.0, 0.2423, 0.1144, 0.04667, 1.0, 0.2423, 0.1144, 0.04667, 1.0, 0.2423, 0.1144, 0.04667, 1.0, 0.2423, 0.1144, 0.04667, 1.0, 0.2423, 0.1144, 0.04667, 1.0, 0.2423, 0.1144, 0.04667, 1.0, 0.2423, 0.1144, 0.04667, 1.0, 0.2423, 0.1144, 0.04667, 1.0, 0.2423, 0.1144, 0.04667, 1.0, 0.2423, 0.1144, 0.04667, 1.0, 0.2423, 0.1144, 0.04667, 1.0, 0.2423, 0.1144, 0.04667, 1.0, 0.2423, 0.1144, 0.04667, 1.0, 0.2423, 0.1144, 0.04667, 1.0, 0.2423, 0.1144, 0.04667, 1.0, 0.2423, 0.1144, 0.04667, 1.0, 0.2423, 0.1144, 0.04667, 1.0, 0.2423, 0.1144, 0.04667, 1.0, 0.2423, 0.1144, 0.04667, 1.0, 0.2423, 0.1144, 0.04667, 1.0, 0.2423, 0.1144, 0.04667, 1.0, 0.2423, 0.1144, 0.04667, 1.0, 0.2423, 0.1144, 0.04667, 1.0, 0.2423, 0.1144, 0.04667, 1.0, 0.2423, 0.1144, 0.04667, 1.0, 0.2423, 0.1144, 0.04667, 1.0, 0.2423, 0.1144, 0.04667, 1.0, 0.2423, 0.1144, 0.04667, 1.0, 0.2423, 0.1144, 0.04667, 1.0, 0.2423, 0.1144, 0.04667, 1.0, 0.2423, 0.1144, 0.04667, 1.0, 0.2423, 0.1144, 0.04667, 1.0, 0.2423, 0.1144, 0.04667, 1.0, 0.2423, 0.1144, 0.04667, 1.0, 0.2423, 0.1144, 0.04667, 1.0, 0.2423, 0.1144, 0.04667, 1.0, 0.2423, 0.1144, 0.04667, 1.0, 0.2423, 0.1144, 0.04667, 1.0, 0.2423, 0.1144, 0.04667, 1.0, 0.2423, 0.1144, 0.04667, 1.0, 0.2423, 0.1144, 0.04667, 1.0, 0.2423, 0.1144, 0.04667, 1.0, 0.2423, 0.1144, 0.04667, 1.0, 0.2423, 0.1144, 0.04667, 1.0, 0.2423, 0.1144, 0.04667, 1.0, 0.2423, 0.1144, 0.04667, 1.0, 0.2423, 0.1144, 0.04667, 1.0, 0.2423, 0.1144, 0.04667, 1.0, 0.2423, 0.1144, 0.04667, 1.0, 0.2423, 0.1144, 0.04667, 1.0, 0.2423, 0.1144, 0.04667, 1.0, 0.2423, 0.1144, 0.04667, 1.0, 0.2423, 0.1144, 0.04667, 1.0, 0.2423, 0.1144, 0.04667, 1.0, 0.2423, 0.1144, 0.04667, 1.0, 0.2423, 0.1144, 0.04667, 1.0, 0.2423, 0.1144, 0.04667, 1.0, 0.2423, 0.1144, 0.04667, 1.0, 0.2423, 0.1144, 0.04667, 1.0, 0.2423, 0.1144, 0.04667, 1.0, 0.2423, 0.1144, 0.04667, 1.0, 0.2423, 0.1144, 0.04667, 1.0, 0.2423, 0.1144, 0.04667, 1.0, 0.2423, 0.1144, 0.04667, 1.0, 0.2423, 0.1144, 0.04667, 1.0, 0.2423, 0.1144, 0.04667, 1.0, 0.2423, 0.1144, 0.04667, 1.0, 0.2423, 0.1144, 0.04667, 1.0, 0.2423, 0.1144, 0.04667, 1.0, 0.2423, 0.1144, 0.04667, 1.0, 0.2423, 0.1144, 0.04667, 1.0, 0.2423, 0.1144, 0.04667, 1.0, 0.2423, 0.1144, 0.04667, 1.0, 0.2423, 0.1144, 0.04667, 1.0, 0.2423, 0.1144, 0.04667, 1.0, 0.2423, 0.1144, 0.04667, 1.0, 0.2423, 0.1144, 0.04667, 1.0, 0.2423, 0.1144, 0.04667, 1.0, 0.2423, 0.1144, 0.04667, 1.0, 0.2423, 0.1144, 0.04667, 1.0, 0.2423, 0.1144, 0.04667, 1.0, 0.2423, 0.1144, 0.04667, 1.0, 0.2423, 0.1144, 0.04667, 1.0, 0.2423, 0.1144, 0.04667, 1.0, 0.2423, 0.1144, 0.04667, 1.0, 0.2423, 0.1144, 0.04667, 1.0, 0.2423, 0.1144, 0.04667, 1.0, 0.2423, 0.1144, 0.04667, 1.0, 0.2423, 0.1144, 0.04667, 1.0, 0.2423, 0.1144, 0.04667, 1.0, 0.2423, 0.1144, 0.04667, 1.0, 0.2423, 0.1144, 0.04667, 1.0, 0.2423, 0.1144, 0.04667, 1.0, 0.2423, 0.1144, 0.04667, 1.0, 0.2423, 0.1144, 0.04667, 1.0, 0.2423, 0.1144, 0.04667, 1.0, 0.2423, 0.1144, 0.04667, 1.0, 0.2423, 0.1144, 0.04667, 1.0, 0.2423, 0.1144, 0.04667, 1.0, 0.2423, 0.1144, 0.04667, 1.0, 0.2423, 0.1144, 0.04667, 1.0, 0.2423, 0.1144, 0.04667, 1.0, 0.2423, 0.1144, 0.04667, 1.0, 0.2423, 0.1144, 0.04667, 1.0, 0.2423, 0.1144, 0.04667, 1.0, 0.2423, 0.1144, 0.04667, 1.0, 0.2423, 0.1144, 0.04667, 1.0, 0.2423, 0.1144, 0.04667, 1.0, 0.2423, 0.1144, 0.04667, 1.0, 0.2423, 0.1144, 0.04667, 1.0, 0.2423, 0.1144, 0.04667, 1.0, 0.2423, 0.1144, 0.04667, 1.0, 0.2423, 0.1144, 0.04667, 1.0, 0.2423, 0.1144, 0.04667, 1.0, 0.2423, 0.1144, 0.04667, 1.0, 0.2423, 0.1144, 0.04667, 1.0, 0.2423, 0.1144, 0.04667, 1.0, 0.2423, 0.1144, 0.04667, 1.0, 0.2423, 0.1144, 0.04667, 1.0, 0.2423, 0.1144, 0.04667, 1.0, 0.2423, 0.1144, 0.04667, 1.0, 0.2423, 0.1144, 0.04667, 1.0, 0.2423, 0.1144, 0.04667, 1.0, 0.2423, 0.1144, 0.04667, 1.0, 0.2423, 0.1144, 0.04667, 1.0, 0.2423, 0.1144, 0.04667, 1.0, 0.2423, 0.1144, 0.04667, 1.0, 0.2423, 0.1144, 0.04667, 1.0, 0.2423, 0.1144, 0.04667, 1.0, 0.2423, 0.1144, 0.04667, 1.0, 0.2423, 0.1144, 0.04667, 1.0, 0.2423, 0.1144, 0.04667, 1.0, 1.0, 1.0, 1.0, 1.0, 1.0, 1.0, 1.0, 1.0, 1.0, 1.0, 1.0, 1.0, 1.0, 1.0, 1.0, 1.0, 0.2423, 0.1144, 0.04667, 1.0, 0.2423, 0.1144, 0.04667, 1.0, 0.2423, 0.1144, 0.04667, 1.0, 0.2423, 0.1144, 0.04667, 1.0, 0.2423, 0.1144, 0.04667, 1.0, 0.2423, 0.1144, 0.04667, 1.0, 0.2423, 0.1144, 0.04667, 1.0, 0.2423, 0.1144, 0.04667, 1.0, 0.2423, 0.1144, 0.04667, 1.0, 0.2423, 0.1144, 0.04667, 1.0, 0.2423, 0.1144, 0.04667, 1.0, 0.2423, 0.1144, 0.04667, 1.0, 0.2423, 0.1144, 0.04667, 1.0, 0.2423, 0.1144, 0.04667, 1.0, 0.2423, 0.1144, 0.04667, 1.0, 0.2423, 0.1144, 0.04667, 1.0, 0.2423, 0.1144, 0.04667, 1.0, 0.2423, 0.1144, 0.04667, 1.0, 0.2423, 0.1144, 0.04667, 1.0, 0.2423, 0.1144, 0.04667, 1.0, 0.2423, 0.1144, 0.04667, 1.0, 0.2423, 0.1144, 0.04667, 1.0, 0.2423, 0.1144, 0.04667, 1.0, 0.2423, 0.1144, 0.04667, 1.0, 0.2423, 0.1144, 0.04667, 1.0, 0.2423, 0.1144, 0.04667, 1.0, 0.2423, 0.1144, 0.04667, 1.0, 0.2423, 0.1144, 0.04667, 1.0, 0.2423, 0.1144, 0.04667, 1.0, 0.2423, 0.1144, 0.04667, 1.0, 0.2423, 0.1144, 0.04667, 1.0, 0.2423, 0.1144, 0.04667, 1.0, 0.2423, 0.1144, 0.04667, 1.0, 0.2423, 0.1144, 0.04667, 1.0, 0.2423, 0.1144, 0.04667, 1.0, 0.2423, 0.1144, 0.04667, 1.0, 0.2423, 0.1144, 0.04667, 1.0, 0.2423, 0.1144, 0.04667, 1.0, 0.2423, 0.1144, 0.04667, 1.0, 0.2423, 0.1144, 0.04667, 1.0, 0.2423, 0.1144, 0.04667, 1.0, 0.2423, 0.1144, 0.04667, 1.0, 0.2423, 0.1144, 0.04667, 1.0, 0.2423, 0.1144, 0.04667, 1.0, 0.2423, 0.1144, 0.04667, 1.0, 0.2423, 0.1144, 0.04667, 1.0, 0.2423, 0.1144, 0.04667, 1.0, 0.2423, 0.1144, 0.04667, 1.0, 0.2423, 0.1144, 0.04667, 1.0, 0.2423, 0.1144, 0.04667, 1.0, 0.2423, 0.1144, 0.04667, 1.0, 0.2423, 0.1144, 0.04667, 1.0, 0.2423, 0.1144, 0.04667, 1.0, 0.2423, 0.1144, 0.04667, 1.0, 0.2423, 0.1144, 0.04667, 1.0, 0.2423, 0.1144, 0.04667, 1.0, 0.2423, 0.1144, 0.04667, 1.0, 0.2423, 0.1144, 0.04667, 1.0, 0.2423, 0.1144, 0.04667, 1.0, 0.2423, 0.1144, 0.04667, 1.0, 0.2423, 0.1144, 0.04667, 1.0, 0.2423, 0.1144, 0.04667, 1.0, 0.2423, 0.1144, 0.04667, 1.0, 0.2423, 0.1144, 0.04667, 1.0, 0.2423, 0.1144, 0.04667, 1.0, 0.2423, 0.1144, 0.04667, 1.0, 0.2423, 0.1144, 0.04667, 1.0, 0.2423, 0.1144, 0.04667, 1.0, 0.2423, 0.1144, 0.04667, 1.0, 0.2423, 0.1144, 0.04667, 1.0, 0.2423, 0.1144, 0.04667, 1.0, 0.2423, 0.1144, 0.04667, 1.0, 0.2423, 0.1144, 0.04667, 1.0, 0.2423, 0.1144, 0.04667, 1.0, 0.2423, 0.1144, 0.04667, 1.0, 0.2423, 0.1144, 0.04667, 1.0, 0.2423, 0.1144, 0.04667, 1.0, 0.2423, 0.1144, 0.04667, 1.0, 0.2423, 0.1144, 0.04667, 1.0, 0.2423, 0.1144, 0.04667, 1.0, 0.2423, 0.1144, 0.04667, 1.0, 0.2423, 0.1144, 0.04667, 1.0, 0.2423, 0.1144, 0.04667, 1.0, 0.2423, 0.1144, 0.04667, 1.0, 0.2423, 0.1144, 0.04667, 1.0, 0.2423, 0.1144, 0.04667, 1.0, 0.2423, 0.1144, 0.04667, 1.0, 0.2423, 0.1144, 0.04667, 1.0, 0.2423, 0.1144, 0.04667, 1.0, 0.2423, 0.1144, 0.04667, 1.0, 0.2423, 0.1144, 0.04667, 1.0, 0.2423, 0.1144, 0.04667, 1.0, 0.2423, 0.1144, 0.04667, 1.0, 0.2423, 0.1144, 0.04667, 1.0, 0.2423, 0.1144, 0.04667, 1.0, 0.2423, 0.1144, 0.04667, 1.0, 0.2423, 0.1144, 0.04667, 1.0, 0.2423, 0.1144, 0.04667, 1.0, 0.2423, 0.1144, 0.04667, 1.0, 0.2423, 0.1144, 0.04667, 1.0, 0.2423, 0.1144, 0.04667, 1.0, 0.2423, 0.1144, 0.04667, 1.0, 0.2423, 0.1144, 0.04667, 1.0, 0.2423, 0.1144, 0.04667, 1.0, 0.2423, 0.1144, 0.04667, 1.0, 0.2423, 0.1144, 0.04667, 1.0, 0.2423, 0.1144, 0.04667, 1.0, 0.2423, 0.1144, 0.04667, 1.0, 0.2423, 0.1144, 0.04667, 1.0, 0.2423, 0.1144, 0.04667, 1.0, 0.2423, 0.1144, 0.04667, 1.0, 0.2423, 0.1144, 0.04667, 1.0, 0.2423, 0.1144, 0.04667, 1.0, 0.2423, 0.1144, 0.04667, 1.0, 0.2423, 0.1144, 0.04667, 1.0, 0.2423, 0.1144, 0.04667, 1.0, 0.2423, 0.1144, 0.04667, 1.0, 0.2423, 0.1144, 0.04667, 1.0, 0.2423, 0.1144, 0.04667, 1.0, 0.2423, 0.1144, 0.04667, 1.0, 0.2423, 0.1144, 0.04667, 1.0, 0.2423, 0.1144, 0.04667, 1.0, 0.2423, 0.1144, 0.04667, 1.0, 0.2423, 0.1144, 0.04667, 1.0, 0.2423, 0.1144, 0.04667, 1.0, 0.2423, 0.1144, 0.04667, 1.0, 0.2423, 0.1144, 0.04667, 1.0, 0.2423, 0.1144, 0.04667, 1.0, 0.2423, 0.1144, 0.04667, 1.0, 0.2423, 0.1144, 0.04667, 1.0, 0.2423, 0.1144, 0.04667, 1.0, 0.2423, 0.1144, 0.04667, 1.0, 0.2423, 0.1144, 0.04667, 1.0, 0.2423, 0.1144, 0.04667, 1.0, 0.2423, 0.1144, 0.04667, 1.0, 0.2423, 0.1144, 0.04667, 1.0, 0.2423, 0.1144, 0.04667, 1.0, 0.2423, 0.1144, 0.04667, 1.0, 0.2423, 0.1144, 0.04667, 1.0, 0.2423, 0.1144, 0.04667, 1.0, 0.2423, 0.1144, 0.04667, 1.0, 0.2423, 0.1144, 0.04667, 1.0, 0.2423, 0.1144, 0.04667, 1.0, 0.2423, 0.1144, 0.04667, 1.0, 0.2423, 0.1144, 0.04667, 1.0, 0.2423, 0.1144, 0.04667, 1.0, 0.2423, 0.1144, 0.04667, 1.0, 0.2423, 0.1144, 0.04667, 1.0, 0.2423, 0.1144, 0.04667, 1.0, 0.2423, 0.1144, 0.04667, 1.0, 0.2423, 0.1144, 0.04667, 1.0, 0.2423, 0.1144, 0.04667, 1.0, 0.2423, 0.1144, 0.04667, 1.0, 0.2423, 0.1144, 0.04667, 1.0, 0.2423, 0.1144, 0.04667, 1.0, 0.2423, 0.1144, 0.04667, 1.0, 0.2423, 0.1144, 0.04667, 1.0, 0.2423, 0.1144, 0.04667, 1.0, 0.2423, 0.1144, 0.04667, 1.0, 0.2423, 0.1144, 0.04667, 1.0, 0.2423, 0.1144, 0.04667, 1.0, 0.2423, 0.1144, 0.04667, 1.0, 0.2423, 0.1144, 0.04667, 1.0, 0.2423, 0.1144, 0.04667, 1.0])
me_untitled_023.use_remesh_preserve_volume = False
me_untitled_023.use_remesh_preserve_attributes = False
me_untitled_023.use_mirror_vertex_groups = False
me_untitled_023.update()
me_untitled_023.normals_split_custom_set([tuple(v) for v in zip(*[iter([-1.0, 0.0, 0.0, -1.0, 0.0, 0.0, -1.0, 0.0, 0.0, -1.0, 0.0, 0.0, 0.0, 0.0, -1.0, 0.0, 0.0, -1.0, 0.0, 0.0, -1.0, 0.0, 0.0, -1.0, 1.0, 0.0, 0.0, 1.0, 0.0, 0.0, 1.0, 0.0, 0.0, 1.0, 0.0, 0.0, 0.0, 0.0, 1.0, 0.0, 0.0, 1.0, 0.0, 0.0, 1.0, 0.0, 0.0, 1.0, 0.0, 1.0, 0.0, 0.0, 1.0, 0.0, 0.0, 1.0, 0.0, 0.0, 1.0, 0.0, 0.0, -0.07801, 0.997, 0.0, -0.07801, 0.997, 0.0, -0.07801, 0.997, 0.0, -0.07801, 0.997, 0.0, -0.07801, -0.997, 0.0, -0.07801, -0.997, 0.0, -0.07801, -0.997, 0.0, -0.07801, -0.997, 0.0, -1.0, 0.0, 0.0, -1.0, 0.0, 0.0, -1.0, 0.0, 0.0, -1.0, 0.0, -1.0, 0.001369, 0.0, -1.0, 0.001369, 0.0, -1.0, 0.001369, 0.0, -1.0, 0.001369, 0.0, -1.0, -0.001369, 0.0, -1.0, -0.001369, 0.0, -1.0, -0.001369, 0.0, -1.0, -0.001369, 0.0, -1.0, 0.0, 0.0, -1.0, 0.0, 0.0, -1.0, 0.0, 0.0, -1.0, 0.0, 0.0, 0.0, 0.0, -1.0, 0.0, 0.0, -1.0, 0.0, 0.0, -1.0, 0.0, 0.0, -1.0, 1.0, 0.0, 0.0, 1.0, 0.0, 0.0, 1.0, 0.0, 0.0, 1.0, 0.0, 0.0, 0.0, 0.0, 1.0, 0.0, 0.0, 1.0, 0.0, 0.0, 1.0, 0.0, 0.0, 1.0, 0.0, -1.0, 0.0, 0.0, -1.0, 0.0, 0.0, -1.0, 0.0, 0.0, -1.0, 0.0, 0.0, -1.0, -3.101e-06, 0.0, -1.0, -3.101e-06, 0.0, -1.0, -3.101e-06, 0.0, -1.0, -3.101e-06, 0.0, -1.0, 0.0, 0.0, -1.0, 0.0, 0.0, -1.0, 0.0, 0.0, -1.0, 0.0, 0.0, -1.0, 3.101e-06, 0.0, -1.0, 3.101e-06, 0.0, -1.0, 3.101e-06, 0.0, -1.0, 3.101e-06, 0.0, 1.0, 0.0, 0.0, 1.0, 0.0, 0.0, 1.0, 0.0, 0.0, 1.0, 0.0, -1.0, 0.0, 0.0, -1.0, 0.0, 0.0, -1.0, 0.0, 0.0, -1.0, 0.0, 0.0, 0.0, 0.0, -1.0, 0.0, 0.0, -1.0, 0.0, 0.0, -1.0, 0.0, 0.0, -1.0, 1.0, 0.0, 0.0, 1.0, 0.0, 0.0, 1.0, 0.0, 0.0, 1.0, 0.0, 0.0, 0.0, 0.0, 1.0, 0.0, 0.0, 1.0, 0.0, 0.0, 1.0, 0.0, 0.0, 1.0, 0.0, 1.0, 0.0, 0.0, 1.0, 0.0, 0.0, 1.0, 0.0, 0.0, 1.0, 0.0, 0.0, -1.0, -2.041e-06, 0.0, -1.0, -2.041e-06, 0.0, -1.0, -2.041e-06, 0.0, -1.0, -2.041e-06, 0.0, 1.0, -6.378e-07, 0.0, 1.0, -6.378e-07, 0.0, 1.0, -6.378e-07, 0.0, 1.0, -6.378e-07, 0.0, 0.07801, 0.997, 0.0, 0.07801, 0.997, 0.0, 0.07801, 0.997, 0.0, 0.07801, 0.997, 0.07091, 0.0, -0.9975, 0.07091, 0.0, -0.9975, 0.07091, 0.0, -0.9975, 0.07091, 0.0, -0.9975, -0.07091, 0.0, -0.9975, -0.07091, 0.0, -0.9975, -0.07091, 0.0, -0.9975, -0.07091, 0.0, -0.9975, 0.07091, 0.0, 0.9975, 0.07091, 0.0, 0.9975, 0.07091, 0.0, 0.9975, 0.07091, 0.0, 0.9975, -0.07091, 0.0, 0.9975, -0.07091, 0.0, 0.9975, -0.07091, 0.0, 0.9975, -0.07091, 0.0, 0.9975, 0.0, 0.07801, -0.997, 0.0, 0.07801, -0.997, 0.0, 0.07801, -0.997, 0.0, 0.07801, -0.997, -1.028e-06, 0.0, -1.0, -1.028e-06, 0.0, -1.0, -1.028e-06, 0.0, -1.0, -1.028e-06, 0.0, -1.0, -1.028e-06, 0.0, -1.0, -1.028e-06, 0.0, -1.0, -1.028e-06, 0.0, -1.0, -1.028e-06, 0.0, -1.0, -1.028e-06, 0.0, -1.0, -1.028e-06, 0.0, -1.0, -1.156e-06, 0.0, 1.0, -1.156e-06, 0.0, 1.0, -1.156e-06, 0.0, 1.0, -1.156e-06, 0.0, 1.0, -1.156e-06, 0.0, 1.0, -1.156e-06, 0.0, 1.0, -1.156e-06, 0.0, 1.0, -1.156e-06, 0.0, 1.0, -1.156e-06, 0.0, 1.0, -1.156e-06, 0.0, 1.0, -1.0, 0.0, 0.001243, -1.0, 0.0, 0.001243, -1.0, 0.0, 0.001243, -1.0, 0.0, 0.001243, 1.0, 0.0, 0.001243, 1.0, 0.0, 0.001243, 1.0, 0.0, 0.001243, 1.0, 0.0, 0.001243, -1.0, 0.0, -0.001243, -1.0, 0.0, -0.001243, -1.0, 0.0, -0.001243, -1.0, 0.0, -0.001243, 1.0, 0.0, -0.001243, 1.0, 0.0, -0.001243, 1.0, 0.0, -0.001243, 1.0, 0.0, -0.001243, 1.0, -0.001369, 0.0, 1.0, -0.001369, 0.0, 1.0, -0.001369, 0.0, 1.0, -0.001369, 0.0, 1.0, 0.001369, 0.0, 1.0, 0.001369, 0.0, 1.0, 0.001369, 0.0, 1.0, 0.001369, 0.0, 0.0, -1.0, 0.0, 0.0, -1.0, 0.0, 0.0, -1.0, 0.0, 0.0, -1.0, 0.0, 6.888e-07, 1.0, 0.0, 6.888e-07, 1.0, 0.0, 6.888e-07, 1.0, 0.0, 6.888e-07, 1.0, 0.0, 1.028e-06, 0.0, 1.0, 1.028e-06, 0.0, 1.0, 1.028e-06, 0.0, 1.0, 1.028e-06, 0.0, 1.0, 1.028e-06, 0.0, 1.0, 1.028e-06, 0.0, 1.0, 1.028e-06, 0.0, 1.0, 1.028e-06, 0.0, 1.0, 1.028e-06, 0.0, 1.0, 1.028e-06, 0.0, 1.0, 1.156e-06, 0.0, -1.0, 1.156e-06, 0.0, -1.0, 1.156e-06, 0.0, -1.0, 1.156e-06, 0.0, -1.0, 1.156e-06, 0.0, -1.0, 1.156e-06, 0.0, -1.0, 1.156e-06, 0.0, -1.0, 1.156e-06, 0.0, -1.0, 1.156e-06, 0.0, -1.0, 1.156e-06, 0.0, -1.0, 0.0, -1.0, 0.0, 0.0, -1.0, 0.0, 0.0, -1.0, 0.0, 0.0, -1.0, 0.0, -6.888e-07, 1.0, 0.0, -6.888e-07, 1.0, 0.0, -6.888e-07, 1.0, 0.0, -6.888e-07, 1.0, 0.0, -6.422e-09, 0.0, -1.0, -6.422e-09, 0.0, -1.0, -6.422e-09, 0.0, -1.0, -6.422e-09, 0.0, -1.0, 0.0, 0.0, -1.0, 0.0, 0.0, -1.0, 0.0, 0.0, -1.0, 0.0, 0.0, -1.0, 0.0, -1.0, 2.041e-06, 0.0, -1.0, 2.041e-06, 0.0, -1.0, 2.041e-06, 0.0, -1.0, 2.041e-06, 0.0, 1.0, 6.378e-07, 0.0, 1.0, 6.378e-07, 0.0, 1.0, 6.378e-07, 0.0, 1.0, 6.378e-07, 1.0, 0.0, -7.463e-07, 1.0, 0.0, -7.463e-07, 1.0, 0.0, -7.463e-07, 1.0, 0.0, -7.463e-07, 1.0, 0.0, -7.463e-07, 1.0, 0.0, -7.463e-07, 1.0, 0.0, -7.463e-07, 1.0, 0.0, -7.463e-07, 1.0, 0.0, -7.463e-07, 1.0, 0.0, -7.463e-07, -1.0, 0.0, -7.463e-07, -1.0, 0.0, -7.463e-07, -1.0, 0.0, -7.463e-07, -1.0, 0.0, -7.463e-07, -1.0, 0.0, -7.463e-07, -1.0, 0.0, -7.463e-07, -1.0, 0.0, -7.463e-07, -1.0, 0.0, -7.463e-07, -1.0, 0.0, -7.463e-07, -1.0, 0.0, -7.463e-07, 1.0, 0.0, 7.463e-07, 1.0, 0.0, 7.463e-07, 1.0, 0.0, 7.463e-07, 1.0, 0.0, 7.463e-07, 1.0, 0.0, 7.463e-07, 1.0, 0.0, 7.463e-07, 1.0, 0.0, 7.463e-07, 1.0, 0.0, 7.463e-07, 1.0, 0.0, 7.463e-07, 1.0, 0.0, 7.463e-07, -1.0, 0.0, 7.463e-07, -1.0, 0.0, 7.463e-07, -1.0, 0.0, 7.463e-07, -1.0, 0.0, 7.463e-07, -1.0, 0.0, 7.463e-07, -1.0, 0.0, 7.463e-07, -1.0, 0.0, 7.463e-07, -1.0, 0.0, 7.463e-07, -1.0, 0.0, 7.463e-07, -1.0, 0.0, 7.463e-07, -1.0, 0.0, 0.0, -1.0, 0.0, 0.0, -1.0, 0.0, 0.0, -1.0, 0.0, 0.0, 0.0, -1.0, 0.0, 0.0, -1.0, 0.0, 0.0, -1.0, 0.0, 0.0, -1.0, 0.0, 0.0, -1.0, 0.0, 0.0, -1.0, 0.0, 0.0, -1.0, 0.0, 0.0, -1.0, 0.0, 0.0, -1.0, 0.0, 0.0, -1.0, 0.0, 0.0, -1.0, 0.0, 0.0, -1.0, 0.0, 0.0, -1.0, 0.0, 0.0, -1.0, 0.0, 0.0, -1.0, 0.0, 0.0, -1.0, 0.0, 0.0, 0.0, -1.0, 0.0, 0.0, -1.0, 0.0, 0.0, -1.0, 0.0, 0.0, -1.0, 1.0, 0.0, 0.0, 1.0, 0.0, 0.0, 1.0, 0.0, 0.0, 1.0, 0.0, 0.0, 0.0, 0.0, 1.0, 0.0, 0.0, 1.0, 0.0, 0.0, 1.0, 0.0, 0.0, 1.0, -3.371e-09, -1.884e-07, -1.0, -3.371e-09, -1.884e-07, -1.0, -3.371e-09, -1.884e-07, -1.0, -3.371e-09, -1.884e-07, -1.0, 0.0, 1.0, 0.0, 0.0, 1.0, 0.0, 0.0, 1.0, 0.0, 0.0, 1.0, 0.0, 0.0, 1.0, -3.126e-08, 0.0, 1.0, -3.126e-08, 0.0, 1.0, -3.126e-08, 0.0, 1.0, -3.126e-08, -1.79e-06, 0.0, 1.0, -1.79e-06, 0.0, 1.0, -1.79e-06, 0.0, 1.0, -1.79e-06, 0.0, 1.0, -3.898e-06, 1.679e-06, -1.0, -3.898e-06, 1.679e-06, -1.0, -3.898e-06, 1.679e-06, -1.0, -3.898e-06, 1.679e-06, -1.0, 7.382e-07, -1.0, 0.0, 7.382e-07, -1.0, 0.0, 7.382e-07, -1.0, 0.0, 7.382e-07, -1.0, 0.0, 4.075e-08, 1.0, 0.0, 4.075e-08, 1.0, 0.0, 4.075e-08, 1.0, 0.0, 4.075e-08, 1.0, 0.0, -1.943e-08, 0.0, -1.0, -1.943e-08, 0.0, -1.0, -1.943e-08, 0.0, -1.0, -1.943e-08, 0.0, -1.0, 8.149e-08, -1.0, 0.0, 8.149e-08, -1.0, 0.0, 8.149e-08, -1.0, 0.0, 8.149e-08, -1.0, 0.0, 0.0, -1.0, -3.126e-08, 0.0, -1.0, -3.126e-08, 0.0, -1.0, -3.126e-08, 0.0, -1.0, -3.126e-08, 7.382e-07, 1.0, 0.0, 7.382e-07, 1.0, 0.0, 7.382e-07, 1.0, 0.0, 7.382e-07, 1.0, 0.0, 1.0, 0.0, 0.0, 1.0, 0.0, 0.0, 1.0, 0.0, 0.0, 1.0, 0.0, 0.0, -1.0, 0.0, 0.0, -1.0, 0.0, 0.0, -1.0, 0.0, 0.0, -1.0, 0.0, 0.0, 0.0, 1.884e-07, 1.0, 0.0, 1.884e-07, 1.0, 0.0, 1.884e-07, 1.0, 0.0, 1.884e-07, 1.0, 1.0, -7.366e-07, 0.0, 1.0, -7.366e-07, 0.0, 1.0, -7.366e-07, 0.0, 1.0, -7.366e-07, 0.0, 1.543e-08, 0.0, 1.0, 1.543e-08, 0.0, 1.0, 1.543e-08, 0.0, 1.0, 1.543e-08, 0.0, 1.0, -1.0, 0.0, 0.0, -1.0, 0.0, 0.0, -1.0, 0.0, 0.0, -1.0, 0.0, 0.0, 1.0, 0.0, 0.0, 1.0, 0.0, 0.0, 1.0, 0.0, 0.0, 1.0, 0.0, 0.0, 1.0, 0.0, 0.0, 1.0, 0.0, 0.0, 1.0, 0.0, 0.0, 1.0, 0.0, 0.0, -1.0, 0.0, 0.0, -1.0, 0.0, 0.0, -1.0, 0.0, 0.0, -1.0, 0.0, 0.0, 3.149e-08, 0.0, 1.0, 3.149e-08, 0.0, 1.0, 3.149e-08, 0.0, 1.0, 3.149e-08, 0.0, 1.0, -1.0, 0.0, 0.0, -1.0, 0.0, 0.0, -1.0, 0.0, 0.0, -1.0, 0.0, 0.0, -2.037e-08, -1.0, 0.0, -2.037e-08, -1.0, 0.0, -2.037e-08, -1.0, 0.0, -2.037e-08, -1.0, 0.0, 1.0, 0.0, 0.0, 1.0, 0.0, 0.0, 1.0, 0.0, 0.0, 1.0, 0.0, 0.0, -1.0, 0.0, 0.0, -1.0, 0.0, 0.0, -1.0, 0.0, 0.0, -1.0, 0.0, 0.0, 0.0, 0.0, 1.0, 0.0, 0.0, 1.0, 0.0, 0.0, 1.0, 0.0, 0.0, 1.0, -1.781e-08, 0.0, 1.0, -1.781e-08, 0.0, 1.0, -1.781e-08, 0.0, 1.0, -1.781e-08, 0.0, 1.0, -5.902e-09, 0.0, 1.0, -5.902e-09, 0.0, 1.0, -5.902e-09, 0.0, 1.0, -5.902e-09, 0.0, 1.0, -2.544e-08, -1.75e-06, 1.0, -2.544e-08, -1.75e-06, 1.0, -2.544e-08, -1.75e-06, 1.0, -2.544e-08, -1.75e-06, 1.0, 6.492e-09, 0.0, -1.0, 6.492e-09, 0.0, -1.0, 6.492e-09, 0.0, -1.0, 6.492e-09, 0.0, -1.0, 3.739e-08, 1.75e-06, -1.0, 3.739e-08, 1.75e-06, -1.0, 3.739e-08, 1.75e-06, -1.0, 3.739e-08, 1.75e-06, -1.0, 2.152e-09, 0.0, -1.0, 2.152e-09, 0.0, -1.0, 2.152e-09, 0.0, -1.0, 2.152e-09, 0.0, -1.0, 2.037e-08, -1.0, 0.0, 2.037e-08, -1.0, 0.0, 2.037e-08, -1.0, 0.0, 2.037e-08, -1.0, 0.0, 0.0, 1.0, 0.0, 0.0, 1.0, 0.0, 0.0, 1.0, 0.0, 0.0, 1.0, 0.0, 1.0, 0.0, 0.0, 1.0, 0.0, 0.0, 1.0, 0.0, 0.0, 1.0, 0.0, 0.0, -4.075e-08, 1.0, 0.0, -4.075e-08, 1.0, 0.0, -4.075e-08, 1.0, 0.0, -4.075e-08, 1.0, 0.0, -8.149e-08, -1.0, 0.0, -8.149e-08, -1.0, 0.0, -8.149e-08, -1.0, 0.0, -8.149e-08, -1.0, 0.0, 1.0, -3.347e-07, 0.0, 1.0, -3.347e-07, 0.0, 1.0, -3.347e-07, 0.0, 1.0, -3.347e-07, 0.0, 1.0, 0.0, 0.0, 1.0, 0.0, 0.0, 1.0, 0.0, 0.0, 1.0, 0.0, 0.0, -1.0, 0.0, 0.0, -1.0, 0.0, 0.0, -1.0, 0.0, 0.0, -1.0, 0.0, 0.0, -2.037e-08, 1.0, 0.0, -2.037e-08, 1.0, 0.0, -2.037e-08, 1.0, 0.0, -2.037e-08, 1.0, 0.0, -1.0, 0.0, 0.0, -1.0, 0.0, 0.0, -1.0, 0.0, 0.0, -1.0, 0.0, 0.0, 1.0, 0.0, 0.0, 1.0, 0.0, 0.0, 1.0, 0.0, 0.0, 1.0, 0.0, 0.0, 2.037e-08, 1.0, 0.0, 2.037e-08, 1.0, 0.0, 2.037e-08, 1.0, 0.0, 2.037e-08, 1.0, 0.0, -1.0, -7.366e-07, 0.0, -1.0, -7.366e-07, 0.0, -1.0, -7.366e-07, 0.0, -1.0, -7.366e-07, 0.0, 4.075e-08, -1.0, 0.0, 4.075e-08, -1.0, 0.0, 4.075e-08, -1.0, 0.0, 4.075e-08, -1.0, 0.0, 1.0, 0.0, 0.0, 1.0, 0.0, 0.0, 1.0, 0.0, 0.0, 1.0, 0.0, 0.0, -1.0, 0.0, 0.0, -1.0, 0.0, 0.0, -1.0, 0.0, 0.0, -1.0, 0.0, 0.0, -1.0, -3.347e-07, 0.0, -1.0, -3.347e-07, 0.0, -1.0, -3.347e-07, 0.0, -1.0, -3.347e-07, 0.0, -4.075e-08, -1.0, 0.0, -4.075e-08, -1.0, 0.0, -4.075e-08, -1.0, 0.0, -4.075e-08, -1.0, 0.0, -1.0, 0.0, 0.0, -1.0, 0.0, 0.0, -1.0, 0.0, 0.0, -1.0, 0.0, 0.0, 1.0, 0.0, 0.0, 1.0, 0.0, 0.0, 1.0, 0.0, 0.0, 1.0, 0.0, 0.0, 1.0, 0.0, 0.0, 1.0, 0.0, 0.0, 1.0, 0.0, 0.0, 1.0, 0.0, 0.0, -1.0, 0.0, 0.0, -1.0, 0.0, 0.0, -1.0, 0.0, 0.0, -1.0, 0.0, 0.0, -1.0, 0.0, 0.0, -1.0, 0.0, 0.0, -1.0, 0.0, 0.0, -1.0, 0.0, 0.0, 1.0, 0.0, 0.0, 1.0, 0.0, 0.0, 1.0, 0.0, 0.0, 1.0, 0.0, 0.0, -1.209e-06, 0.0, -1.0, -1.209e-06, 0.0, -1.0, -1.209e-06, 0.0, -1.0, -1.209e-06, 0.0, -1.0, -1.79e-06, 0.0, -1.0, -1.79e-06, 0.0, -1.0, -1.79e-06, 0.0, -1.0, -1.79e-06, 0.0, -1.0, 0.0, -1.0, 3.126e-08, 0.0, -1.0, 3.126e-08, 0.0, -1.0, 3.126e-08, 0.0, -1.0, 3.126e-08, 0.0, 1.0, -6.253e-08, 0.0, 1.0, -6.253e-08, 0.0, 1.0, -6.253e-08, 0.0, 1.0, -6.253e-08, 0.0, -1.679e-06, 1.0, 0.0, -1.679e-06, 1.0, 0.0, -1.679e-06, 1.0, 0.0, -1.679e-06, 1.0, 0.0, 1.0, 3.126e-08, 0.0, 1.0, 3.126e-08, 0.0, 1.0, 3.126e-08, 0.0, 1.0, 3.126e-08, 1.209e-06, 0.0, 1.0, 1.209e-06, 0.0, 1.0, 1.209e-06, 0.0, 1.0, 1.209e-06, 0.0, 1.0, 1.79e-06, 0.0, 1.0, 1.79e-06, 0.0, 1.0, 1.79e-06, 0.0, 1.0, 1.79e-06, 0.0, 1.0, 2.598e-06, 1.679e-06, -1.0, 2.598e-06, 1.679e-06, -1.0, 2.598e-06, 1.679e-06, -1.0, 2.598e-06, 1.679e-06, -1.0, 0.0, 1.0, 6.253e-08, 0.0, 1.0, 6.253e-08, 0.0, 1.0, 6.253e-08, 0.0, 1.0, 6.253e-08, 1.209e-06, 0.0, -1.0, 1.209e-06, 0.0, -1.0, 1.209e-06, 0.0, -1.0, 1.209e-06, 0.0, -1.0, -1.209e-06, 0.0, 1.0, -1.209e-06, 0.0, 1.0, -1.209e-06, 0.0, 1.0, -1.209e-06, 0.0, 1.0, 1.79e-06, 0.0, -1.0, 1.79e-06, 0.0, -1.0, 1.79e-06, 0.0, -1.0, 1.79e-06, 0.0, -1.0, 0.0, -1.679e-06, 1.0, 0.0, -1.679e-06, 1.0, 0.0, -1.679e-06, 1.0, 0.0, -1.679e-06, 1.0, 0.0, -1.0, 0.0, 0.0, -1.0, 0.0, 0.0, -1.0, 0.0, 0.0, -1.0, 0.0, -7.382e-07, 1.0, 0.0, -7.382e-07, 1.0, 0.0, -7.382e-07, 1.0, 0.0, -7.382e-07, 1.0, 0.0, 0.0, -1.0, 0.0, 0.0, -1.0, 0.0, 0.0, -1.0, 0.0, 0.0, -1.0, 0.0, -7.382e-07, -1.0, 0.0, -7.382e-07, -1.0, 0.0, -7.382e-07, -1.0, 0.0, -7.382e-07, -1.0, 0.0])] * 3)])

# ---- objects
ob_polysurface577 = bpy.data.objects.new('polySurface577', me_untitled_023)

# ---- transforms, parenting, visibility, modifiers, constraints
ob_polysurface577.location = (0.0, 0.0, 0.0)
ob_polysurface577.rotation_euler = (1.571, -0.0, 0.0)
ob_polysurface577.scale = (1.66, 1.66, 1.66)
ob_polysurface577.color = (0.8, 0.8, 0.8, 1.0)
ob_polysurface577.lineart.crease_threshold = 0.0

# ---- collection membership
col_collection_1.objects.link(ob_polysurface577)

# ---- scene / render settings (as saved in the file)
scene.frame_start = 1; scene.frame_end = 250; scene.frame_set(1)
scene.render.engine = 'BLENDER_EEVEE_NEXT'
scene.render.resolution_percentage = 50
scene.render.dither_intensity = 0.0
scene.cycles.use_denoising = False
scene.cycles.samples = 128
scene.cycles.sampling_pattern = 'TABULATED_SOBOL'
scene.cycles.light_sampling_threshold = 0.0
scene.cycles.use_adaptive_sampling = False
scene.cycles.use_light_tree = False
scene.cycles.blur_glossy = 0.0
scene.cycles.sample_clamp_indirect = 0.0
scene.view_settings.view_transform = 'Standard'
bpy.context.view_layer.update()

# ---- added for rendering (the .blend has no active camera and no usable light): camera, sun
cam_auto = bpy.data.cameras.new('AutoCamera')
cam_auto.lens = 50.0
cam_auto.sensor_width = 36.0
cam_auto.clip_end = 1000.0
ob_auto_camera = bpy.data.objects.new('AutoCamera', cam_auto)
scene.collection.objects.link(ob_auto_camera)
ob_auto_camera.location = (2.40892, -2.8907, 2.66821)
ob_auto_camera.rotation_euler = (1.09748, -7.21219e-08, 0.694738)
scene.camera = ob_auto_camera
light_auto_sun = bpy.data.lights.new('AutoSun', 'SUN')
light_auto_sun.energy = 3.0
light_auto_sun.angle = 0.0523599
ob_auto_sun = bpy.data.objects.new('AutoSun', light_auto_sun)
scene.collection.objects.link(ob_auto_sun)
ob_auto_sun.rotation_euler = (0.872665, 0.174533, 0.523599)
bpy.context.view_layer.update()
